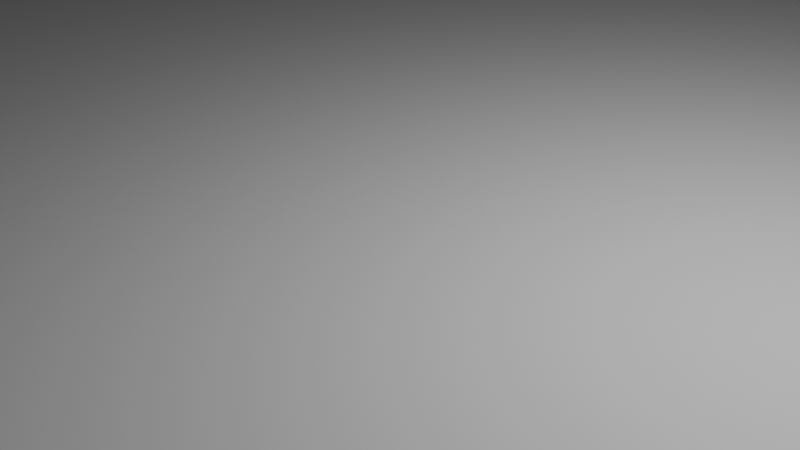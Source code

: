 # Source: harbor_ground1.blend  (saved by Blender 5.1.30; exported with 4.5.12 LTS)
import bpy
from mathutils import Matrix  # noqa: F401  (used for matrix-valued properties, if any)

bpy.ops.wm.read_factory_settings(use_empty=True)
scene = bpy.context.scene
scene.name = 'Scene'

# ---- collections
col_collection = bpy.data.collections.new('Collection'); scene.collection.children.link(col_collection)
col_ground = bpy.data.collections.new('Ground'); col_collection.children.link(col_ground)

# ---- world
world_world = bpy.data.worlds.new('World'); scene.world = world_world
world_world.use_nodes = True; world_world.node_tree.nodes.clear()
_N = world_world.node_tree.nodes; _L = world_world.node_tree.links
n0 = _N.new('ShaderNodeOutputWorld'); n0.name = 'World Output'; n0.location = (200, 100)
n1 = _N.new('ShaderNodeBackground'); n1.name = 'Background'; n1.location = (-200, 100)
n1.inputs[0].default_value = (0.05088, 0.05088, 0.05088, 1.0)
_L.new(n1.outputs[0], n0.inputs[0])
n0.is_active_output = True
world_world.color = (0.05088, 0.05088, 0.05088)
world_world.sun_shadow_jitter_overblur = 0.0

# ---- cameras
cam_camera = bpy.data.cameras.new('Camera')
cam_camera.clip_end = 100.0
cam_camera.ortho_scale = 7.314

# ---- lights
light_light = bpy.data.lights.new('Light', 'POINT')
light_light.energy = 1000.0
light_light.shadow_soft_size = 0.1

# ---- meshes
me_plane_001 = bpy.data.meshes.new('Plane.001')
me_plane_001.from_pydata([(-245.8, -23.33, 0.0), (-235.2, -23.28, 0.0), (-246.5, -0.3517, 0.0), (-234.9, -0.2994, 0.0), (-226.8, -23.83, 0.0), (-223.2, -1.108, 0.0), (-218.1, -25.76, 0.0), (-212.6, -3.446, 0.0), (-209.7, -28.14, 0.0), (-201.8, -6.535, 0.0), (-202.2, -31.75, 0.0), (-191.9, -11.2, 0.0), (-194.8, -35.24, 0.0), (-183.5, -15.25, 0.0), (-186.9, -39.79, 0.0), (-173.7, -20.92, 0.0), (-179.9, -45.79, 0.0), (-165.9, -27.58, 0.0), (-173.8, -50.86, 0.0), (-158.5, -33.66, 0.0), (-167.4, -56.01, 0.0), (-151.7, -39.25, 0.0), (-160.5, -62.67, 0.0), (-144.5, -46.16, 0.0), (-154.7, -68.0, 0.0), (-138.8, -51.39, 0.0), (-145.9, -76.1, 0.0), (-130.7, -58.89, 0.0), (-136.7, -83.1, 0.0), (-122.7, -64.88, 0.0), (-127.9, -89.52, 0.0), (-114.1, -71.11, 0.0), (-119.8, -95.41, 0.0), (-106.1, -76.98, 0.0), (-111.2, -101.6, 0.0), (-97.73, -82.98, 0.0), (-103.1, -106.9, 0.0), (-89.8, -88.24, 0.0), (-95.07, -112.4, 0.0), (-81.62, -93.75, 0.0), (-85.93, -118.7, 0.0), (-72.52, -100.1, 0.0), (-77.31, -125.1, 0.0), (-63.95, -106.4, 0.0), (-67.4, -132.6, 0.0), (-53.94, -114.0, 0.0), (-57.72, -140.1, 0.0), (-44.26, -121.5, 0.0), (-47.92, -147.5, 0.0), (-34.47, -128.9, 0.0), (-40.59, -153.2, 0.0), (-26.78, -134.9, 0.0), (-32.32, -159.4, 0.0), (-18.01, -141.4, 0.0), (-24.97, -166.4, 0.0), (-10.37, -148.7, 0.0), (-16.06, -172.9, 0.0), (-4.889, -152.7, 0.0), (-5.621, -176.7, 0.0), (2.284, -155.1, 0.0), (4.721, -180.6, 0.0), (12.08, -158.8, 0.0), (15.87, -183.3, 0.0), (22.06, -161.2, 0.0), (26.21, -186.0, 0.0), (31.97, -163.7, 0.0), (38.81, -188.0, 0.0), (43.45, -165.6, 0.0), (50.28, -188.8, 0.0), (55.26, -166.4, 0.0), (60.43, -191.0, 0.0), (66.37, -168.9, 0.0), (74.54, -194.2, 0.0), (80.56, -172.1, 0.0), (85.63, -196.9, 0.0), (91.6, -174.7, 0.0), (97.21, -199.4, 0.0), (103.3, -177.3, 0.0), (107.1, -202.0, 0.0), (113.8, -180.0, 0.0), (119.2, -205.9, 0.0), (126.4, -184.1, 0.0), (128.6, -209.3, 0.0), (136.1, -187.6, 0.0), (138.2, -213.1, 0.0), (147.2, -191.9, 0.0), (146.5, -219.2, 0.0), (157.5, -199.0, 0.0), (156.6, -224.6, 0.0), (166.6, -203.9, 0.0), (169.0, -229.8, 0.0), (178.7, -209.0, 0.0), (181.7, -236.0, 0.0), (192.5, -215.7, 0.0), (189.1, -241.2, 0.0), (199.1, -221.5, 0.0), (197.4, -246.7, 0.0), (201.0, -222.8, 0.0), (214.4, -241.5, 0.0), (203.0, -222.4, 0.0), (220.8, -236.3, 0.0), (204.5, -221.5, 0.0), (228.2, -223.6, 0.0), (204.8, -219.8, 0.0), (227.4, -214.1, 0.0), (204.4, -215.7, 0.0), (226.3, -203.6, 0.0), (203.4, -205.2, 0.0), (225.5, -195.5, 0.0), (202.5, -196.4, 0.0), (225.5, -185.2, 0.0), (202.5, -185.3, 0.0), (225.5, -178.4, 0.0), (202.9, -173.3, 0.0), (229.1, -168.8, 0.0), (207.2, -161.9, 0.0), (232.1, -160.7, 0.0), (210.4, -153.2, 0.0), (236.6, -151.5, 0.0), (215.1, -143.7, 0.0), (240.2, -143.4, 0.0), (218.6, -135.8, 0.0), (243.9, -134.9, 0.0), (222.1, -127.9, 0.0), (246.6, -126.4, 0.0), (224.4, -120.4, 0.0), (249.3, -115.3, 0.0), (227.1, -109.7, 0.0), (252.0, -104.9, 0.0), (229.9, -98.89, 0.0), (256.3, -91.39, 0.0), (234.5, -84.35, 0.0), (260.3, -82.98, 0.0), (239.8, -72.6, 0.0), (265.8, -75.08, 0.0), (245.0, -64.96, 0.0), (269.7, -64.35, 0.0), (247.2, -59.4, 0.0), (270.9, -55.12, 0.0), (248.1, -53.34, 0.0), (272.3, -45.87, 0.0), (249.3, -45.27, 0.0), (271.8, -37.29, 0.0), (248.8, -35.59, 0.0), (272.4, -34.88, 0.0), (252.6, -25.72, 0.0), (276.4, -30.15, 0.0), (257.4, -20.69, 0.0), (285.0, -29.71, 0.0), (260.7, -18.66, 0.0), (294.1, -25.58, 0.0), (264.5, -17.1, 0.0), (295.4, -17.42, 0.0), (266.0, -14.42, 0.0), (292.5, -11.04, 0.0), (265.7, -12.23, 0.0), (284.7, -1.959, 0.0), (264.0, -10.51, 0.0), (280.2, 4.31, 0.0), (261.1, -8.266, 0.0), (274.8, 10.95, 0.0), (255.3, -1.186, 0.0), (271.4, 16.0, 0.0), (249.6, 8.607, 0.0), (269.7, 20.75, 0.0), (247.6, 17.73, 0.0), (269.8, 30.51, 0.0), (247.7, 23.97, 0.0), (267.0, 39.07, 0.0), (246.4, 28.52, 0.0), (260.3, 48.09, 0.0), (243.7, 32.14, 0.0), (252.6, 54.83, 0.0), (237.1, 37.86, 0.0), (244.0, 61.68, 0.0), (231.4, 42.43, 0.0), (235.1, 66.69, 0.0), (223.8, 46.69, 0.0), (227.1, 70.3, 0.0), (215.9, 50.27, 0.0), (215.6, 76.57, 0.0), (203.9, 56.84, 0.0), (207.8, 81.11, 0.0), (196.2, 61.31, 0.0), (197.5, 86.44, 0.0), (186.4, 66.33, 0.0), (189.0, 90.2, 0.0), (178.1, 70.04, 0.0), (180.5, 94.34, 0.0), (169.4, 74.29, 0.0), (171.7, 98.76, 0.0), (161.7, 78.12, 0.0), (162.3, 103.3, 0.0), (152.3, 82.62, 0.0), (152.0, 108.4, 0.0), (141.8, 87.78, 0.0), (141.5, 113.8, 0.0), (131.2, 93.26, 0.0), (132.7, 118.2, 0.0), (122.0, 97.84, 0.0), (123.3, 122.6, 0.0), (110.8, 103.4, 0.0), (113.1, 128.1, 0.0), (98.03, 111.0, 0.0), (106.7, 132.4, 0.0), (87.79, 118.9, 0.0), (103.1, 139.4, 0.0), (83.29, 127.7, 0.0), (96.31, 149.6, 0.0), (76.51, 137.9, 0.0), (75.58, 190.1, 0.0), (54.32, 181.2, 0.0), (60.14, 169.9, 0.0), (65.49, 159.4, 0.0), (70.84, 148.9, 0.0), (91.13, 159.7, 0.0), (85.95, 169.8, 0.0), (80.76, 179.9, 0.0), (75.05, 191.9, 0.0), (52.44, 190.4, 0.0), (77.48, 193.7, 0.0), (53.08, 195.6, 0.0), (75.73, 203.7, 0.0), (53.64, 198.3, 0.0), (74.36, 206.7, 0.0), (53.38, 200.2, 0.0), (72.46, 210.1, 0.0), (52.64, 202.5, 0.0), (45.33, 264.1, 0.0), (25.79, 255.3, 0.0), (29.27, 248.3, 0.0), (32.71, 241.5, 0.0), (36.14, 234.6, 0.0), (39.58, 227.8, 0.0), (43.02, 220.9, 0.0), (46.46, 214.1, 0.0), (49.89, 207.2, 0.0), (69.07, 216.9, 0.0), (65.68, 223.6, 0.0), (62.29, 230.4, 0.0), (58.9, 237.1, 0.0), (55.51, 243.9, 0.0), (52.11, 250.6, 0.0), (48.72, 257.4, 0.0), (-255.5, -24.21, 0.0), (-259.2, -1.529, 0.0), (-269.2, -26.52, 0.0), (-275.8, -4.494, 0.0), (-279.8, -30.28, 0.0), (-288.8, -9.128, 0.0), (-291.1, -35.67, 0.0), (-301.9, -15.39, 0.0), (-299.9, -41.09, 0.0), (-312.2, -21.71, 0.0), (-310.1, -47.86, 0.0), (-322.8, -28.78, 0.0), (-318.7, -54.25, 0.0), (-332.0, -35.56, 0.0), (-327.5, -61.59, 0.0), (-340.7, -42.8, 0.0), (-337.1, -68.36, 0.0), (-350.6, -49.73, 0.0), (-345.5, -76.12, 0.0), (-361.2, -59.34, 0.0), (-356.8, -86.09, 0.0), (-372.3, -69.2, 0.0), (-367.5, -95.31, 0.0), (-383.3, -78.66, 0.0), (-375.7, -103.5, 0.0), (-391.7, -87.06, 0.0), (-383.1, -110.5, 0.0), (-398.8, -93.67, 0.0), (-390.7, -117.0, 0.0), (-406.6, -100.3, 0.0), (-399.2, -125.5, 0.0), (-415.5, -109.3, 0.0), (-406.7, -133.2, 0.0), (-426.3, -120.8, 0.0), (-411.2, -143.3, 0.0), (-433.5, -136.8, 0.0), (-411.2, -150.5, 0.0), (-434.2, -150.8, 0.0), (-409.1, -159.5, 0.0), (-431.1, -166.0, 0.0), (-406.0, -169.6, 0.0), (-427.9, -176.7, 0.0), (-403.8, -177.2, 0.0), (-425.5, -184.6, 0.0), (-400.4, -186.2, 0.0), (-422.0, -193.9, 0.0), (-397.6, -194.3, 0.0), (-419.3, -201.8, 0.0), (-393.7, -205.9, 0.0), (-415.4, -213.7, 0.0), (-391.0, -213.3, 0.0), (-410.7, -225.5, 0.0), (-386.0, -219.3, 0.0), (-400.6, -237.4, 0.0), (-376.5, -224.4, 0.0), (-382.4, -243.0, 0.0), (-363.7, -228.2, 0.0), (-368.0, -244.6, 0.0), (-350.2, -231.0, 0.0), (-354.5, -246.0, 0.0), (-337.9, -232.8, 0.0), (-340.1, -249.8, 0.0), (-327.1, -233.6, 0.0), (-327.8, -253.4, 0.0), (-315.9, -233.3, 0.0), (-315.2, -254.9, 0.0), (-304.8, -232.3, 0.0), (-303.6, -255.3, 0.0), (-292.7, -231.3, 0.0), (-291.3, -254.2, 0.0), (-277.8, -229.9, 0.0), (-276.2, -252.8, 0.0), (-262.0, -227.9, 0.0), (-258.0, -250.5, 0.0), (-248.6, -225.4, 0.0), (-244.6, -248.0, 0.0), (-233.4, -223.6, 0.0), (-229.7, -246.2, 0.0), (-216.8, -221.3, 0.0), (-213.5, -244.0, 0.0), (-201.7, -218.9, 0.0), (-198.5, -241.7, 0.0), (-189.3, -217.6, 0.0), (-187.2, -240.5, 0.0), (-174.3, -217.7, 0.0), (-174.8, -240.7, 0.0), (-160.8, -218.8, 0.0), (-162.3, -241.7, 0.0), (-146.7, -221.0, 0.0), (-151.4, -243.5, 0.0), (-135.2, -223.5, 0.0), (-140.8, -245.8, 0.0), (-119.7, -228.7, 0.0), (-128.9, -249.7, 0.0), (-108.3, -234.4, 0.0), (-118.9, -254.8, 0.0), (-97.31, -240.0, 0.0), (-107.9, -260.4, 0.0), (-86.21, -245.5, 0.0), (-96.24, -266.2, 0.0), (-75.9, -249.6, 0.0), (-86.0, -270.2, 0.0), (-64.4, -255.4, 0.0), (-75.25, -275.7, 0.0), (-55.52, -260.4, 0.0), (-71.54, -277.0, 0.0), (-44.82, -266.1, 0.0), (-70.33, -277.8, 0.0), (-39.64, -270.1, 0.0), (-69.09, -280.1, 0.0), (-41.79, -278.8, 0.0), (-69.2, -283.0, 0.0), (-47.17, -287.5, 0.0), (-71.06, -287.3, 0.0), (-52.05, -299.5, 0.0), (-73.78, -292.0, 0.0), (-54.55, -307.0, 0.0), (-76.66, -300.7, 0.0), (-56.05, -314.5, 0.0), (-78.83, -311.6, 0.0), (-57.31, -323.7, 0.0), (-80.0, -320.2, 0.0), (-61.27, -336.9, 0.0), (-83.43, -331.2, 0.0), (-65.39, -348.1, 0.0), (-86.32, -338.5, 0.0), (-72.16, -359.7, 0.0), (-92.17, -348.6, 0.0), (-79.47, -368.9, 0.0), (-98.87, -359.6, 0.0), (-84.61, -377.6, 0.0), (-103.2, -368.3, 0.0), (-92.76, -391.5, 0.0), (-104.4, -370.9, 0.0), (-100.3, -401.8, 0.0), (-107.2, -372.7, 0.0), (-108.9, -397.3, 0.0), (-108.7, -372.5, 0.0), (-118.8, -391.7, 0.0), (-111.1, -370.4, 0.0), (-128.3, -385.9, 0.0), (-118.2, -365.3, 0.0), (-288.8, -302.5, 0.0), (-284.2, -293.0, 0.0), (-288.8, -302.5, 0.0), (-276.5, -309.0, 0.0), (-264.1, -315.4, 0.0), (-251.8, -321.8, 0.0), (-239.4, -328.2, 0.0), (-227.1, -334.6, 0.0), (-214.7, -341.0, 0.0), (-202.4, -347.4, 0.0), (-190.1, -353.8, 0.0), (-177.7, -360.2, 0.0), (-165.4, -366.6, 0.0), (-153.0, -373.0, 0.0), (-143.2, -352.3, 0.0), (-155.5, -345.9, 0.0), (-167.8, -339.5, 0.0), (-180.1, -333.1, 0.0), (-192.4, -326.7, 0.0), (-204.7, -320.3, 0.0), (-217.0, -314.0, 0.0), (-229.3, -307.6, 0.0), (-241.6, -301.2, 0.0), (-253.9, -294.8, 0.0), (-266.2, -288.4, 0.0), (-278.4, -282.1, 0.0), (-300.1, -296.4, 0.0), (-289.6, -276.0, 0.0), (-312.4, -289.6, 0.0), (-301.9, -269.1, 0.0), (-325.7, -282.1, 0.0), (-315.3, -261.6, 0.0), (-337.7, -275.3, 0.0), (-330.3, -256.6, 0.0), (-349.7, -269.7, 0.0), (-344.9, -250.9, 0.0), (-363.9, -268.1, 0.0), (-361.9, -247.3, 0.0), (-380.6, -266.9, 0.0), (-379.0, -245.5, 0.0), (-396.1, -265.4, 0.0), (-394.5, -242.5, 0.0), (-412.3, -264.7, 0.0), (-410.1, -241.8, 0.0), (-422.9, -262.6, 0.0), (-415.2, -241.5, 0.0), (-434.3, -259.0, 0.0), (-418.7, -241.4, 0.0), (-440.1, -252.9, 0.0), (-420.6, -239.7, 0.0), (-443.9, -243.0, 0.0), (-421.8, -236.6, 0.0), (-478.1, -131.3, 0.0), (-455.8, -128.0, 0.0), (-474.3, -143.7, 0.0), (-470.5, -156.1, 0.0), (-466.7, -168.5, 0.0), (-462.9, -180.9, 0.0), (-459.1, -193.4, 0.0), (-455.3, -205.8, 0.0), (-451.5, -218.2, 0.0), (-447.7, -230.6, 0.0), (-425.5, -224.4, 0.0), (-429.4, -211.8, 0.0), (-433.2, -199.3, 0.0), (-437.1, -186.7, 0.0), (-440.9, -174.2, 0.0), (-444.8, -161.6, 0.0), (-448.6, -149.0, 0.0), (-452.5, -136.5, 0.0), (-479.9, -123.0, 0.0), (-456.5, -124.6, 0.0), (-479.3, -115.1, 0.0), (-456.4, -123.1, 0.0), (-470.3, -107.0, 0.0), (-454.1, -121.6, 0.0), (-461.5, -100.1, 0.0), (-447.3, -118.1, 0.0), (-309.3, 16.65, 0.0), (-294.5, -0.9682, 0.0), (-319.2, 8.716, 0.0), (-329.6, 1.088, 0.0), (-339.7, -6.693, 0.0), (-349.9, -14.47, 0.0), (-360.0, -22.25, 0.0), (-370.2, -30.03, 0.0), (-380.3, -37.82, 0.0), (-390.4, -45.6, 0.0), (-400.6, -53.38, 0.0), (-410.7, -61.16, 0.0), (-420.9, -68.94, 0.0), (-431.0, -76.72, 0.0), (-441.2, -84.5, 0.0), (-451.3, -92.28, 0.0), (-437.2, -110.4, 0.0), (-427.0, -102.6, 0.0), (-416.9, -94.84, 0.0), (-406.8, -87.06, 0.0), (-396.6, -79.27, 0.0), (-386.5, -71.49, 0.0), (-376.3, -63.71, 0.0), (-366.2, -55.93, 0.0), (-356.0, -48.15, 0.0), (-345.9, -40.37, 0.0), (-335.7, -32.59, 0.0), (-325.6, -24.81, 0.0), (-315.6, -17.11, 0.0), (-305.0, -9.402, 0.0), (-173.4, 158.0, 0.0), (-156.3, 142.7, 0.0), (-181.4, 149.6, 0.0), (-189.4, 141.3, 0.0), (-197.4, 133.0, 0.0), (-205.4, 124.7, 0.0), (-213.4, 116.4, 0.0), (-221.4, 108.1, 0.0), (-229.4, 99.77, 0.0), (-237.4, 91.46, 0.0), (-245.4, 83.15, 0.0), (-253.3, 74.84, 0.0), (-261.3, 66.52, 0.0), (-269.3, 58.21, 0.0), (-277.3, 49.9, 0.0), (-285.3, 41.59, 0.0), (-293.3, 33.27, 0.0), (-300.7, 24.79, 0.0), (-285.1, 7.976, 0.0), (-277.4, 16.73, 0.0), (-269.6, 24.91, 0.0), (-261.5, 33.29, 0.0), (-253.4, 41.67, 0.0), (-245.4, 50.05, 0.0), (-237.3, 58.44, 0.0), (-229.3, 66.82, 0.0), (-221.2, 75.2, 0.0), (-213.1, 83.58, 0.0), (-205.1, 91.96, 0.0), (-197.0, 100.3, 0.0), (-188.9, 108.7, 0.0), (-180.9, 117.1, 0.0), (-172.8, 125.5, 0.0), (-164.7, 133.9, 0.0), (-122.6, 221.5, 0.0), (-103.4, 208.9, 0.0), (-115.5, 232.3, 0.0), (-94.92, 222.3, 0.0), (-42.75, 358.5, 0.0), (-23.15, 346.5, 0.0), (-37.22, 366.5, 0.0), (-18.57, 353.1, 0.0), (-12.9, 394.5, 0.0), (-10.51, 377.5, 0.0), (-5.591, 400.8, 0.0), (-7.394, 384.1, 0.0), (5.309, 406.1, 0.0), (-4.245, 387.0, 0.0), (8.08, 395.7, 0.0), (-3.081, 385.6, 0.0), (10.36, 375.4, 0.0), (-3.29, 369.9, 0.0), (11.55, 367.7, 0.0), (-3.292, 359.0, 0.0), (13.39, 359.3, 0.0), (-4.686, 347.3, 0.0), (44.99, 298.6, 0.0), (21.25, 294.1, 0.0), (48.36, 292.5, 0.0), (21.92, 290.2, 0.0), (49.84, 284.2, 0.0), (19.33, 285.9, 0.0), (41.22, 278.6, 0.0), (18.06, 281.6, 0.0), (40.87, 276.8, 0.0), (18.51, 274.7, 0.0), (42.12, 274.2, 0.0), (20.21, 266.8, 0.0), (39.72, 308.7, 0.0), (34.45, 318.8, 0.0), (29.19, 329.0, 0.0), (23.92, 339.1, 0.0), (18.66, 349.2, 0.0), (-2.137, 339.5, 0.0), (3.129, 329.4, 0.0), (8.394, 319.2, 0.0), (13.66, 309.1, 0.0), (18.92, 299.0, 0.0), (-47.95, 349.5, 0.0), (-53.14, 340.5, 0.0), (-58.33, 331.5, 0.0), (-63.53, 322.5, 0.0), (-68.72, 313.4, 0.0), (-73.91, 304.4, 0.0), (-79.11, 295.4, 0.0), (-84.3, 286.4, 0.0), (-89.49, 277.4, 0.0), (-94.69, 268.4, 0.0), (-99.88, 259.3, 0.0), (-105.1, 250.3, 0.0), (-110.3, 241.3, 0.0), (-89.64, 231.4, 0.0), (-84.51, 240.3, 0.0), (-79.37, 249.2, 0.0), (-74.24, 258.1, 0.0), (-69.1, 267.0, 0.0), (-63.97, 275.8, 0.0), (-58.83, 284.7, 0.0), (-53.7, 293.6, 0.0), (-48.56, 302.5, 0.0), (-43.43, 311.4, 0.0), (-38.29, 320.3, 0.0), (-33.16, 329.2, 0.0), (-28.02, 338.1, 0.0), (-19.79, 385.6, 0.0), (-26.25, 379.0, 0.0), (-30.59, 374.0, 0.0), (-16.83, 359.5, 0.0), (-14.35, 364.9, 0.0), (-12.15, 371.0, 0.0), (9.599, 382.2, 0.0), (8.839, 388.9, 0.0), (-2.892, 382.6, 0.0), (-3.228, 378.3, 0.0), (-235.3, -12.66, 0.0), (-245.9, -12.71, 0.0), (-225.0, -13.37, 0.0), (-215.6, -15.43, 0.0), (-206.2, -18.14, 0.0), (-197.2, -22.36, 0.0), (-189.2, -26.18, 0.0), (-180.9, -31.04, 0.0), (-173.9, -37.05, 0.0), (-166.4, -43.21, 0.0), (-159.9, -48.5, 0.0), (-153.0, -55.16, 0.0), (-147.2, -60.49, 0.0), (-138.6, -68.4, 0.0), (-130.0, -74.82, 0.0), (-121.4, -81.1, 0.0), (-113.4, -86.99, 0.0), (-104.7, -93.16, 0.0), (-96.67, -98.51, 0.0), (-88.6, -103.9, 0.0), (-79.72, -110.1, 0.0), (-71.36, -116.3, 0.0), (-61.46, -123.8, 0.0), (-51.77, -131.3, 0.0), (-41.98, -138.7, 0.0), (-34.26, -144.7, 0.0), (-25.99, -150.9, 0.0), (-18.29, -158.2, 0.0), (-10.66, -163.7, 0.0), (-1.915, -166.7, 0.0), (8.428, -170.7, 0.0), (19.1, -173.2, 0.0), (29.44, -175.9, 0.0), (42.04, -177.9, 0.0), (53.51, -178.7, 0.0), (63.66, -180.9, 0.0), (77.77, -184.1, 0.0), (88.86, -186.8, 0.0), (100.4, -189.3, 0.0), (110.4, -191.8, 0.0), (122.4, -195.8, 0.0), (131.8, -199.2, 0.0), (141.4, -202.9, 0.0), (151.1, -209.6, 0.0), (161.3, -215.1, 0.0), (173.6, -220.3, 0.0), (186.3, -226.4, 0.0), (193.7, -231.6, 0.0), (201.3, -236.8, 0.0), (206.0, -235.0, 0.0), (212.5, -229.7, 0.0), (217.6, -224.0, 0.0), (216.8, -214.5, 0.0), (215.7, -203.9, 0.0), (214.9, -195.8, 0.0), (214.9, -185.5, 0.0), (215.2, -175.8, 0.0), (218.8, -166.2, 0.0), (221.8, -158.1, 0.0), (226.3, -148.9, 0.0), (229.9, -140.8, 0.0), (233.6, -132.3, 0.0), (236.3, -123.8, 0.0), (239.0, -112.7, 0.0), (241.8, -102.3, 0.0), (246.0, -88.78, 0.0), (250.6, -78.69, 0.0), (256.0, -70.79, 0.0), (259.3, -62.57, 0.0), (260.3, -55.1, 0.0), (261.7, -45.85, 0.0), (261.2, -37.27, 0.0), (262.4, -30.57, 0.0), (267.1, -25.72, 0.0), (275.0, -22.81, 0.0), (281.4, -19.71, 0.0), (282.0, -15.83, 0.0), (280.4, -10.14, 0.0), (274.2, -4.713, 0.6228), (270.9, -0.7599, 0.0), (265.4, 5.878, 0.0), (261.2, 13.23, 0.0), (258.6, 20.27, 0.0), (258.8, 26.37, 0.0), (257.6, 34.27, 0.0), (252.7, 40.61, 0.0), (245.1, 47.35, 0.0), (238.3, 52.72, 0.0), (229.4, 57.73, 0.0), (221.4, 61.34, 0.0), (209.9, 67.61, 0.0), (202.1, 72.15, 0.0), (191.8, 77.48, 0.0), (183.3, 81.24, 0.0), (174.8, 85.38, 0.0), (167.1, 89.22, 0.0), (157.7, 93.74, 0.0), (147.3, 98.82, 0.0), (136.8, 104.3, 0.0), (127.5, 108.9, 0.0), (116.7, 114.3, 0.0), (105.0, 121.2, 0.0), (97.53, 127.0, 0.0), (93.96, 134.0, 0.0), (87.19, 144.1, 0.0), (81.84, 154.6, 0.0), (65.8, 186.0, 0.0), (71.14, 175.5, 0.0), (76.49, 165.0, 0.0), (64.19, 191.1, 0.0), (66.26, 197.9, 0.0), (65.84, 200.2, 0.0), (65.39, 203.5, 0.0), (64.37, 205.9, 0.0), (60.94, 212.8, 0.0), (36.88, 260.7, 0.0), (40.31, 253.9, 0.0), (43.75, 247.0, 0.0), (47.19, 240.2, 0.0), (50.63, 233.3, 0.0), (54.06, 226.5, 0.0), (57.5, 219.6, 0.0), (-257.6, -13.79, 0.0), (-272.6, -16.48, 0.0), (-284.0, -20.55, 0.0), (-296.0, -26.27, 0.0), (-305.6, -32.12, 0.0), (-315.7, -38.89, 0.0), (-324.4, -45.29, 0.0), (-333.2, -52.62, 0.0), (-342.8, -59.39, 0.0), (-352.9, -68.55, 0.0), (-364.2, -78.51, 0.0), (-374.9, -87.73, 0.0), (-383.1, -95.96, 0.0), (-390.6, -102.9, 0.0), (-398.2, -109.4, 0.0), (-406.6, -117.9, 0.0), (-415.8, -127.7, 0.0), (-421.3, -139.8, 0.0), (-421.8, -149.8, 0.0), (-419.1, -163.0, 0.0), (-416.1, -173.2, 0.0), (-413.8, -180.7, 0.0), (-410.4, -189.7, 0.0), (-407.6, -197.8, 0.0), (-403.7, -209.5, 0.0), (-400.0, -219.0, 0.0), (-392.6, -227.7, 0.0), (-381.0, -234.1, 0.0), (-366.4, -238.4, 0.0), (-353.0, -241.3, 0.0), (-339.0, -243.4, 0.0), (-327.5, -244.2, 0.0), (-316.4, -243.9, 0.0), (-304.6, -243.0, 0.0), (-292.4, -241.9, 0.0), (-277.6, -240.5, 0.0), (-259.9, -238.3, 0.0), (-246.5, -235.8, 0.0), (-231.3, -234.0, 0.0), (-215.3, -231.8, 0.0), (-200.1, -229.5, 0.0), (-187.7, -228.1, 0.0), (-174.2, -228.3, 0.0), (-160.8, -229.4, 0.0), (-149.1, -231.3, 0.0), (-137.6, -233.8, 0.0), (-124.1, -238.3, 0.0), (-113.3, -243.8, 0.0), (-102.3, -249.4, 0.0), (-91.23, -254.9, 0.0), (-80.92, -258.9, 0.0), (-69.43, -264.8, 0.0), (-60.55, -269.1, 0.0), (-54.7, -272.4, 0.0), (-53.03, -274.3, 0.0), (-53.75, -277.2, 0.0), (-57.31, -284.3, 0.0), (-62.18, -296.3, 0.0), (-64.69, -303.8, 0.0), (-66.64, -313.6, 0.0), (-67.89, -322.9, 0.0), (-71.77, -335.3, 0.0), (-75.17, -343.9, 0.0), (-81.94, -355.6, 0.0), (-89.25, -364.8, 0.0), (-94.39, -373.4, 0.0), (-98.46, -382.7, 0.0), (-102.8, -387.9, 0.0), (-108.6, -386.8, 0.0), (-114.8, -381.9, 0.0), (-124.3, -376.0, 0.0), (-148.9, -363.2, 0.0), (-161.2, -356.9, 0.0), (-173.5, -350.5, 0.0), (-185.8, -344.1, 0.0), (-198.1, -337.7, 0.0), (-210.4, -331.3, 0.0), (-222.7, -324.9, 0.0), (-235.0, -318.5, 0.0), (-247.3, -312.1, 0.0), (-259.6, -305.7, 0.0), (-271.9, -299.4, 0.0), (-284.2, -293.0, 0.0), (-295.5, -286.9, 0.0), (-308.0, -279.9, 0.0), (-321.3, -272.4, 0.0), (-335.0, -265.1, 0.0), (-347.4, -259.4, 0.0), (-363.1, -257.5, 0.0), (-379.8, -256.3, 0.0), (-395.3, -254.9, 0.0), (-411.5, -254.1, 0.0), (-419.0, -252.7, 0.0), (-427.4, -251.0, 0.0), (-431.2, -247.0, 0.0), (-433.5, -240.6, 0.0), (-464.3, -140.1, 0.0), (-468.2, -127.5, 0.0), (-437.4, -228.0, 0.0), (-441.2, -215.5, 0.0), (-445.1, -202.9, 0.0), (-448.9, -190.3, 0.0), (-452.8, -177.8, 0.0), (-456.6, -165.2, 0.0), (-460.5, -152.6, 0.0), (-469.3, -122.4, 0.0), (-469.1, -117.9, 0.0), (-463.5, -113.8, 0.0), (-454.9, -108.4, 0.0), (-312.5, 0.4035, 0.0), (-302.7, 8.336, 0.0), (-444.7, -100.6, 0.0), (-434.6, -92.81, 0.0), (-424.4, -85.03, 0.0), (-414.3, -77.25, 0.0), (-404.1, -69.47, 0.0), (-394.0, -61.69, 0.0), (-383.8, -53.91, 0.0), (-373.7, -46.13, 0.0), (-363.5, -38.35, 0.0), (-353.4, -30.57, 0.0), (-343.3, -22.79, 0.0), (-333.1, -15.01, 0.0), (-323.0, -7.225, 0.0), (-173.6, 142.4, 0.0), (-165.6, 150.8, 0.0), (-294.1, 16.54, 0.0), (-286.5, 25.1, 0.0), (-278.5, 33.48, 0.0), (-270.4, 41.86, 0.0), (-262.4, 50.24, 0.0), (-254.3, 58.62, 0.0), (-246.2, 67.0, 0.0), (-238.2, 75.38, 0.0), (-230.1, 83.77, 0.0), (-222.0, 92.15, 0.0), (-214.0, 100.5, 0.0), (-205.9, 108.9, 0.0), (-197.8, 117.3, 0.0), (-189.8, 125.7, 0.0), (-181.7, 134.1, 0.0), (-113.5, 216.1, 0.0), (-105.5, 228.7, 0.0), (-38.72, 344.3, 0.0), (-33.59, 353.2, 0.0), (-28.42, 360.6, 0.0), (-15.8, 376.2, 0.0), (-12.35, 381.9, 0.0), (-7.133, 389.2, 0.0), (-1.333, 393.4, 0.0), (0.6815, 389.4, 0.0), (1.133, 379.7, 0.0), (1.591, 372.3, 0.0), (2.567, 363.2, 0.0), (4.988, 352.5, 0.0), (29.89, 304.7, 0.0), (33.07, 297.4, 0.0), (35.04, 291.8, 0.0), (34.74, 286.4, 0.0), (31.83, 281.7, 0.0), (30.94, 276.7, 0.0), (32.37, 270.1, 0.0), (8.825, 345.2, 0.0), (14.09, 335.1, 0.0), (19.36, 324.9, 0.0), (24.62, 314.8, 0.0), (-100.3, 237.6, 0.0), (-95.21, 246.5, 0.0), (-90.07, 255.3, 0.0), (-84.94, 264.2, 0.0), (-79.8, 273.1, 0.0), (-74.67, 282.0, 0.0), (-69.53, 290.9, 0.0), (-64.4, 299.8, 0.0), (-59.26, 308.7, 0.0), (-54.13, 317.6, 0.0), (-48.99, 326.5, 0.0), (-43.86, 335.4, 0.0), (-23.03, 367.1, 0.0), (-19.53, 371.3, 0.0), (1.139, 384.8, 0.0), (-132.8, 208.8, 0.0), (-142.9, 196.1, 0.0), (-153.1, 183.4, 0.0), (-163.3, 170.7, 0.0), (-155.2, 163.9, 0.0), (-144.7, 176.9, 0.0), (-134.3, 190.0, 0.0), (-123.9, 203.1, 0.0), (-145.7, 155.9, 0.0), (-135.1, 169.2, 0.0), (-124.6, 182.4, 0.0), (-114.0, 195.7, 0.0)], [], [(0, 1, 608, 609), (608, 1, 4, 610), (610, 4, 6, 611), (611, 6, 8, 612), (612, 8, 10, 613), (613, 10, 12, 614), (614, 12, 14, 615), (615, 14, 16, 616), (616, 16, 18, 617), (617, 18, 20, 618), (618, 20, 22, 619), (619, 22, 24, 620), (620, 24, 26, 621), (621, 26, 28, 622), (622, 28, 30, 623), (623, 30, 32, 624), (624, 32, 34, 625), (625, 34, 36, 626), (626, 36, 38, 627), (627, 38, 40, 628), (628, 40, 42, 629), (629, 42, 44, 630), (630, 44, 46, 631), (631, 46, 48, 632), (632, 48, 50, 633), (633, 50, 52, 634), (634, 52, 54, 635), (635, 54, 56, 636), (636, 56, 58, 637), (637, 58, 60, 638), (638, 60, 62, 639), (639, 62, 64, 640), (640, 64, 66, 641), (641, 66, 68, 642), (642, 68, 70, 643), (643, 70, 72, 644), (644, 72, 74, 645), (645, 74, 76, 646), (646, 76, 78, 647), (647, 78, 80, 648), (648, 80, 82, 649), (649, 82, 84, 650), (650, 84, 86, 651), (651, 86, 88, 652), (652, 88, 90, 653), (653, 90, 92, 654), (654, 92, 94, 655), (655, 94, 96, 656), (656, 96, 98, 657), (657, 98, 100, 658), (658, 100, 102, 659), (659, 102, 104, 660), (660, 104, 106, 661), (661, 106, 108, 662), (662, 108, 110, 663), (663, 110, 112, 664), (664, 112, 114, 665), (665, 114, 116, 666), (666, 116, 118, 667), (667, 118, 120, 668), (668, 120, 122, 669), (669, 122, 124, 670), (670, 124, 126, 671), (671, 126, 128, 672), (672, 128, 130, 673), (673, 130, 132, 674), (674, 132, 134, 675), (675, 134, 136, 676), (676, 136, 138, 677), (677, 138, 140, 678), (678, 140, 142, 679), (679, 142, 144, 680), (680, 144, 146, 681), (681, 146, 148, 682), (682, 148, 150, 683), (683, 150, 152, 684), (684, 152, 154, 685), (685, 154, 156, 686), (686, 156, 158, 687), (687, 158, 160, 688), (688, 160, 162, 689), (689, 162, 164, 690), (690, 164, 166, 691), (691, 166, 168, 692), (692, 168, 170, 693), (693, 170, 172, 694), (694, 172, 174, 695), (695, 174, 176, 696), (696, 176, 178, 697), (697, 178, 180, 698), (698, 180, 182, 699), (699, 182, 184, 700), (700, 184, 186, 701), (701, 186, 188, 702), (702, 188, 190, 703), (703, 190, 192, 704), (704, 192, 194, 705), (705, 194, 196, 706), (706, 196, 198, 707), (707, 198, 200, 708), (708, 200, 202, 709), (709, 202, 204, 710), (710, 204, 206, 711), (711, 206, 208, 712), (715, 217, 210, 714), (712, 208, 215, 713), (713, 215, 216, 716), (716, 216, 217, 715), (714, 210, 218, 717), (717, 218, 220, 718), (718, 220, 222, 719), (719, 222, 224, 720), (720, 224, 226, 721), (724, 243, 228, 723), (721, 226, 237, 722), (722, 237, 238, 729), (729, 238, 239, 728), (728, 239, 240, 727), (727, 240, 241, 726), (726, 241, 242, 725), (725, 242, 243, 724), (0, 609, 730, 244), (244, 730, 731, 246), (246, 731, 732, 248), (248, 732, 733, 250), (250, 733, 734, 252), (252, 734, 735, 254), (254, 735, 736, 256), (256, 736, 737, 258), (258, 737, 738, 260), (260, 738, 739, 262), (262, 739, 740, 264), (264, 740, 741, 266), (266, 741, 742, 268), (268, 742, 743, 270), (270, 743, 744, 272), (272, 744, 745, 274), (274, 745, 746, 276), (276, 746, 747, 278), (278, 747, 748, 280), (280, 748, 749, 282), (282, 749, 750, 284), (284, 750, 751, 286), (286, 751, 752, 288), (288, 752, 753, 290), (290, 753, 754, 292), (292, 754, 755, 294), (294, 755, 756, 296), (296, 756, 757, 298), (298, 757, 758, 300), (300, 758, 759, 302), (302, 759, 760, 304), (304, 760, 761, 306), (306, 761, 762, 308), (308, 762, 763, 310), (310, 763, 764, 312), (312, 764, 765, 314), (314, 765, 766, 316), (316, 766, 767, 318), (318, 767, 768, 320), (320, 768, 769, 322), (322, 769, 770, 324), (324, 770, 771, 326), (326, 771, 772, 328), (328, 772, 773, 330), (330, 773, 774, 332), (332, 774, 775, 334), (334, 775, 776, 336), (336, 776, 777, 338), (338, 777, 778, 340), (340, 778, 779, 342), (342, 779, 780, 344), (344, 780, 781, 346), (346, 781, 782, 348), (348, 782, 783, 350), (350, 783, 784, 352), (352, 784, 785, 354), (354, 785, 786, 356), (356, 786, 787, 358), (358, 787, 788, 360), (360, 788, 789, 362), (362, 789, 790, 364), (364, 790, 791, 366), (366, 791, 792, 368), (368, 792, 793, 370), (370, 793, 794, 372), (372, 794, 795, 374), (374, 795, 796, 376), (376, 796, 797, 378), (378, 797, 798, 380), (380, 798, 799, 382), (382, 799, 800, 384), (388, 812, 387, 386), (384, 800, 801, 399), (399, 801, 802, 398), (398, 802, 803, 397), (397, 803, 804, 396), (396, 804, 805, 395), (395, 805, 806, 394), (394, 806, 807, 393), (393, 807, 808, 392), (392, 808, 809, 391), (391, 809, 810, 390), (390, 810, 811, 389), (389, 811, 812, 388), (388, 812, 813, 412), (412, 813, 814, 414), (414, 814, 815, 416), (416, 815, 816, 418), (418, 816, 817, 420), (420, 817, 818, 422), (422, 818, 819, 424), (424, 819, 820, 426), (426, 820, 821, 428), (428, 821, 822, 430), (430, 822, 823, 432), (432, 823, 824, 434), (434, 824, 825, 436), (440, 826, 827, 438), (436, 825, 828, 447), (447, 828, 829, 446), (446, 829, 830, 445), (445, 830, 831, 444), (444, 831, 832, 443), (443, 832, 833, 442), (442, 833, 834, 441), (441, 834, 826, 440), (438, 827, 835, 456), (456, 835, 836, 458), (458, 836, 837, 460), (460, 837, 838, 462), (466, 839, 840, 464), (462, 838, 841, 479), (479, 841, 842, 478), (478, 842, 843, 477), (477, 843, 844, 476), (476, 844, 845, 475), (475, 845, 846, 474), (474, 846, 847, 473), (473, 847, 848, 472), (472, 848, 849, 471), (471, 849, 850, 470), (470, 850, 851, 469), (469, 851, 852, 468), (468, 852, 853, 467), (467, 853, 839, 466), (496, 854, 855, 494), (464, 840, 856, 511), (511, 856, 857, 510), (510, 857, 858, 509), (509, 858, 859, 508), (508, 859, 860, 507), (507, 860, 861, 506), (506, 861, 862, 505), (505, 862, 863, 504), (504, 863, 864, 503), (503, 864, 865, 502), (502, 865, 866, 501), (501, 866, 867, 500), (500, 867, 868, 499), (499, 868, 869, 498), (498, 869, 870, 497), (497, 870, 854, 496), (911, 918, 871, 528), (528, 871, 872, 530), (572, 873, 874, 532), (532, 874, 875, 534), (598, 876, 877, 536), (536, 877, 878, 538), (538, 878, 879, 540), (540, 879, 880, 542), (604, 881, 882, 544), (544, 882, 883, 546), (546, 883, 884, 548), (562, 885, 886, 550), (550, 886, 887, 552), (552, 887, 888, 554), (554, 888, 889, 556), (556, 889, 890, 558), (558, 890, 891, 560), (228, 560, 891, 723), (548, 884, 892, 566), (566, 892, 893, 565), (565, 893, 894, 564), (564, 894, 895, 563), (563, 895, 885, 562), (530, 872, 896, 584), (584, 896, 897, 583), (583, 897, 898, 582), (582, 898, 899, 581), (581, 899, 900, 580), (580, 900, 901, 579), (579, 901, 902, 578), (578, 902, 903, 577), (577, 903, 904, 576), (576, 904, 905, 575), (575, 905, 906, 574), (574, 906, 907, 573), (573, 907, 873, 572), (534, 875, 908, 600), (600, 908, 909, 599), (599, 909, 876, 598), (542, 880, 910, 605), (605, 910, 881, 604), (3, 2, 609, 608), (5, 3, 608, 610), (7, 5, 610, 611), (9, 7, 611, 612), (11, 9, 612, 613), (13, 11, 613, 614), (15, 13, 614, 615), (17, 15, 615, 616), (19, 17, 616, 617), (21, 19, 617, 618), (23, 21, 618, 619), (25, 23, 619, 620), (27, 25, 620, 621), (29, 27, 621, 622), (31, 29, 622, 623), (33, 31, 623, 624), (35, 33, 624, 625), (37, 35, 625, 626), (39, 37, 626, 627), (41, 39, 627, 628), (43, 41, 628, 629), (45, 43, 629, 630), (47, 45, 630, 631), (49, 47, 631, 632), (51, 49, 632, 633), (53, 51, 633, 634), (55, 53, 634, 635), (57, 55, 635, 636), (59, 57, 636, 637), (61, 59, 637, 638), (63, 61, 638, 639), (65, 63, 639, 640), (67, 65, 640, 641), (69, 67, 641, 642), (71, 69, 642, 643), (73, 71, 643, 644), (75, 73, 644, 645), (77, 75, 645, 646), (79, 77, 646, 647), (81, 79, 647, 648), (83, 81, 648, 649), (85, 83, 649, 650), (87, 85, 650, 651), (89, 87, 651, 652), (91, 89, 652, 653), (93, 91, 653, 654), (95, 93, 654, 655), (97, 95, 655, 656), (99, 97, 656, 657), (101, 99, 657, 658), (103, 101, 658, 659), (105, 103, 659, 660), (107, 105, 660, 661), (109, 107, 661, 662), (111, 109, 662, 663), (113, 111, 663, 664), (115, 113, 664, 665), (117, 115, 665, 666), (119, 117, 666, 667), (121, 119, 667, 668), (123, 121, 668, 669), (125, 123, 669, 670), (127, 125, 670, 671), (129, 127, 671, 672), (131, 129, 672, 673), (133, 131, 673, 674), (135, 133, 674, 675), (137, 135, 675, 676), (139, 137, 676, 677), (141, 139, 677, 678), (143, 141, 678, 679), (145, 143, 679, 680), (147, 145, 680, 681), (149, 147, 681, 682), (151, 149, 682, 683), (153, 151, 683, 684), (155, 153, 684, 685), (157, 155, 685, 686), (159, 157, 686, 687), (161, 159, 687, 688), (163, 161, 688, 689), (165, 163, 689, 690), (167, 165, 690, 691), (169, 167, 691, 692), (171, 169, 692, 693), (173, 171, 693, 694), (175, 173, 694, 695), (177, 175, 695, 696), (179, 177, 696, 697), (181, 179, 697, 698), (183, 181, 698, 699), (185, 183, 699, 700), (187, 185, 700, 701), (189, 187, 701, 702), (191, 189, 702, 703), (193, 191, 703, 704), (195, 193, 704, 705), (197, 195, 705, 706), (199, 197, 706, 707), (201, 199, 707, 708), (203, 201, 708, 709), (205, 203, 709, 710), (207, 205, 710, 711), (209, 207, 711, 712), (214, 209, 712, 713), (211, 212, 715, 714), (212, 213, 716, 715), (213, 214, 713, 716), (219, 211, 714, 717), (221, 219, 717, 718), (223, 221, 718, 719), (225, 223, 719, 720), (227, 225, 720, 721), (236, 227, 721, 722), (229, 230, 724, 723), (230, 231, 725, 724), (231, 232, 726, 725), (232, 233, 727, 726), (233, 234, 728, 727), (234, 235, 729, 728), (235, 236, 722, 729), (2, 245, 730, 609), (245, 247, 731, 730), (247, 249, 732, 731), (249, 251, 733, 732), (251, 253, 734, 733), (253, 255, 735, 734), (255, 257, 736, 735), (257, 259, 737, 736), (259, 261, 738, 737), (261, 263, 739, 738), (263, 265, 740, 739), (265, 267, 741, 740), (267, 269, 742, 741), (269, 271, 743, 742), (271, 273, 744, 743), (273, 275, 745, 744), (275, 277, 746, 745), (277, 279, 747, 746), (279, 281, 748, 747), (281, 283, 749, 748), (283, 285, 750, 749), (285, 287, 751, 750), (287, 289, 752, 751), (289, 291, 753, 752), (291, 293, 754, 753), (293, 295, 755, 754), (295, 297, 756, 755), (297, 299, 757, 756), (299, 301, 758, 757), (301, 303, 759, 758), (303, 305, 760, 759), (305, 307, 761, 760), (307, 309, 762, 761), (309, 311, 763, 762), (311, 313, 764, 763), (313, 315, 765, 764), (315, 317, 766, 765), (317, 319, 767, 766), (319, 321, 768, 767), (321, 323, 769, 768), (323, 325, 770, 769), (325, 327, 771, 770), (327, 329, 772, 771), (329, 331, 773, 772), (331, 333, 774, 773), (333, 335, 775, 774), (335, 337, 776, 775), (337, 339, 777, 776), (339, 341, 778, 777), (341, 343, 779, 778), (343, 345, 780, 779), (345, 347, 781, 780), (347, 349, 782, 781), (349, 351, 783, 782), (351, 353, 784, 783), (353, 355, 785, 784), (355, 357, 786, 785), (357, 359, 787, 786), (359, 361, 788, 787), (361, 363, 789, 788), (363, 365, 790, 789), (365, 367, 791, 790), (367, 369, 792, 791), (369, 371, 793, 792), (371, 373, 794, 793), (373, 375, 795, 794), (375, 377, 796, 795), (377, 379, 797, 796), (379, 381, 798, 797), (381, 383, 799, 798), (383, 385, 800, 799), (385, 400, 801, 800), (400, 401, 802, 801), (401, 402, 803, 802), (402, 403, 804, 803), (403, 404, 805, 804), (404, 405, 806, 805), (405, 406, 807, 806), (406, 407, 808, 807), (407, 408, 809, 808), (408, 409, 810, 809), (409, 410, 811, 810), (410, 411, 812, 811), (411, 413, 813, 812), (413, 415, 814, 813), (415, 417, 815, 814), (417, 419, 816, 815), (419, 421, 817, 816), (421, 423, 818, 817), (423, 425, 819, 818), (425, 427, 820, 819), (427, 429, 821, 820), (429, 431, 822, 821), (431, 433, 823, 822), (433, 435, 824, 823), (435, 437, 825, 824), (455, 439, 827, 826), (437, 448, 828, 825), (448, 449, 829, 828), (449, 450, 830, 829), (450, 451, 831, 830), (451, 452, 832, 831), (452, 453, 833, 832), (453, 454, 834, 833), (454, 455, 826, 834), (439, 457, 835, 827), (457, 459, 836, 835), (459, 461, 837, 836), (461, 463, 838, 837), (493, 465, 840, 839), (463, 480, 841, 838), (480, 481, 842, 841), (481, 482, 843, 842), (482, 483, 844, 843), (483, 484, 845, 844), (484, 485, 846, 845), (485, 486, 847, 846), (486, 487, 848, 847), (487, 488, 849, 848), (488, 489, 850, 849), (489, 490, 851, 850), (490, 491, 852, 851), (491, 492, 853, 852), (492, 493, 839, 853), (527, 495, 855, 854), (465, 512, 856, 840), (512, 513, 857, 856), (513, 514, 858, 857), (514, 515, 859, 858), (515, 516, 860, 859), (516, 517, 861, 860), (517, 518, 862, 861), (518, 519, 863, 862), (519, 520, 864, 863), (520, 521, 865, 864), (521, 522, 866, 865), (522, 523, 867, 866), (523, 524, 868, 867), (524, 525, 869, 868), (525, 526, 870, 869), (526, 527, 854, 870), (922, 529, 871, 918), (529, 531, 872, 871), (597, 533, 874, 873), (533, 535, 875, 874), (603, 537, 877, 876), (537, 539, 878, 877), (539, 541, 879, 878), (541, 543, 880, 879), (607, 545, 882, 881), (545, 547, 883, 882), (547, 549, 884, 883), (571, 551, 886, 885), (551, 553, 887, 886), (553, 555, 888, 887), (555, 557, 889, 888), (557, 559, 890, 889), (559, 561, 891, 890), (561, 229, 723, 891), (549, 567, 892, 884), (567, 568, 893, 892), (568, 569, 894, 893), (569, 570, 895, 894), (570, 571, 885, 895), (531, 585, 896, 872), (585, 586, 897, 896), (586, 587, 898, 897), (587, 588, 899, 898), (588, 589, 900, 899), (589, 590, 901, 900), (590, 591, 902, 901), (591, 592, 903, 902), (592, 593, 904, 903), (593, 594, 905, 904), (594, 595, 906, 905), (595, 596, 907, 906), (596, 597, 873, 907), (535, 601, 908, 875), (601, 602, 909, 908), (602, 603, 876, 909), (543, 606, 910, 880), (606, 607, 881, 910), (3, 5, 7, 9, 11, 13, 15, 17, 19, 21, 23, 25, 27, 29, 31, 33, 35, 37, 39, 41, 43, 45, 47, 49, 51, 53, 55, 57, 59, 61, 63, 65, 67, 69, 71, 73, 75, 77, 79, 81, 83, 85, 87, 89, 91, 93, 95, 97, 99, 101, 103, 105, 107, 109, 111, 113, 115, 117, 119, 121, 123, 125, 127, 129, 131, 133, 135, 137, 139, 141, 143, 145, 147, 149, 151, 153, 155, 157, 159, 161, 163, 165, 167, 169, 171, 173, 175, 177, 179, 181, 183, 185, 187, 189, 191, 193, 195, 197, 199, 201, 203, 205, 207, 209, 214, 213, 212, 211, 219, 221, 223, 225, 227, 236, 235, 234, 233, 232, 231, 230, 229, 561, 559, 557, 555, 553, 551, 571, 570, 569, 568, 567, 549, 547, 545, 607, 606, 543, 541, 539, 537, 603, 602, 601, 535, 533, 597, 596, 595, 594, 593, 592, 591, 590, 589, 588, 587, 586, 585, 531, 529, 922, 921, 920, 919, 495, 527, 526, 525, 524, 523, 522, 521, 520, 519, 518, 517, 516, 515, 514, 513, 512, 465, 493, 492, 491, 490, 489, 488, 487, 486, 485, 484, 483, 482, 481, 480, 463, 461, 459, 457, 439, 455, 454, 453, 452, 451, 450, 449, 448, 437, 435, 433, 431, 429, 427, 425, 423, 421, 419, 417, 415, 413, 411, 410, 409, 408, 407, 406, 405, 404, 403, 402, 401, 400, 385, 383, 381, 379, 377, 375, 373, 371, 369, 367, 365, 363, 361, 359, 357, 355, 353, 351, 349, 347, 345, 343, 341, 339, 337, 335, 333, 331, 329, 327, 325, 323, 321, 319, 317, 315, 313, 311, 309, 307, 305, 303, 301, 299, 297, 295, 293, 291, 289, 287, 285, 283, 281, 279, 277, 275, 273, 271, 269, 267, 265, 263, 261, 259, 257, 255, 253, 251, 249, 247, 245, 2), (495, 919, 915, 855), (919, 920, 916, 915), (920, 921, 917, 916), (921, 922, 918, 917), (494, 855, 915, 914), (914, 915, 916, 913), (913, 916, 917, 912), (912, 917, 918, 911)])
_uv = me_plane_001.uv_layers.new(name='UVMap')
_uv.uv.foreach_set('vector', [0.0, 0.0, 1.0, 0.0, 1.0, 1.0, 0.0, 1.0, 1.0, 1.0, 1.0, 0.0, 1.0, 0.0, 1.0, 1.0, 1.0, 1.0, 1.0, 0.0, 1.0, 0.0, 1.0, 1.0, 1.0, 1.0, 1.0, 0.0, 1.0, 0.0, 1.0, 1.0, 1.0, 1.0, 1.0, 0.0, 1.0, 0.0, 1.0, 1.0, 1.0, 1.0, 1.0, 0.0, 1.0, 0.0, 1.0, 1.0, 1.0, 1.0, 1.0, 0.0, 1.0, 0.0, 1.0, 1.0, 1.0, 1.0, 1.0, 0.0, 1.0, 0.0, 1.0, 1.0, 1.0, 1.0, 1.0, 0.0, 1.0, 0.0, 1.0, 1.0, 1.0, 1.0, 1.0, 0.0, 1.0, 0.0, 1.0, 1.0, 1.0, 1.0, 1.0, 0.0, 1.0, 0.0, 1.0, 1.0, 1.0, 1.0, 1.0, 0.0, 1.0, 0.0, 1.0, 1.0, 1.0, 1.0, 1.0, 0.0, 1.0, 0.0, 1.0, 1.0, 1.0, 1.0, 1.0, 0.0, 1.0, 0.0, 1.0, 1.0, 1.0, 1.0, 1.0, 0.0, 1.0, 0.0, 1.0, 1.0, 1.0, 1.0, 1.0, 0.0, 1.0, 0.0, 1.0, 1.0, 1.0, 1.0, 1.0, 0.0, 1.0, 0.0, 1.0, 1.0, 1.0, 1.0, 1.0, 0.0, 1.0, 0.0, 1.0, 1.0, 1.0, 1.0, 1.0, 0.0, 1.0, 0.0, 1.0, 1.0, 1.0, 1.0, 1.0, 0.0, 1.0, 0.0, 1.0, 1.0, 1.0, 1.0, 1.0, 0.0, 1.0, 0.0, 1.0, 1.0, 1.0, 1.0, 1.0, 0.0, 1.0, 0.0, 1.0, 1.0, 1.0, 1.0, 1.0, 0.0, 1.0, 0.0, 1.0, 1.0, 1.0, 1.0, 1.0, 0.0, 1.0, 0.0, 1.0, 1.0, 1.0, 1.0, 1.0, 0.0, 1.0, 0.0, 1.0, 1.0, 1.0, 1.0, 1.0, 0.0, 1.0, 0.0, 1.0, 1.0, 1.0, 1.0, 1.0, 0.0, 1.0, 0.0, 1.0, 1.0, 1.0, 1.0, 1.0, 0.0, 1.0, 0.0, 1.0, 1.0, 1.0, 1.0, 1.0, 0.0, 1.0, 0.0, 1.0, 1.0, 1.0, 1.0, 1.0, 0.0, 1.0, 0.0, 1.0, 1.0, 1.0, 1.0, 1.0, 0.0, 1.0, 0.0, 1.0, 1.0, 1.0, 1.0, 1.0, 0.0, 1.0, 0.0, 1.0, 1.0, 1.0, 1.0, 1.0, 0.0, 1.0, 0.0, 1.0, 1.0, 1.0, 1.0, 1.0, 0.0, 1.0, 0.0, 1.0, 1.0, 1.0, 1.0, 1.0, 0.0, 1.0, 0.0, 1.0, 1.0, 1.0, 1.0, 1.0, 0.0, 1.0, 0.0, 1.0, 1.0, 1.0, 1.0, 1.0, 0.0, 1.0, 0.0, 1.0, 1.0, 1.0, 1.0, 1.0, 0.0, 1.0, 0.0, 1.0, 1.0, 1.0, 1.0, 1.0, 0.0, 1.0, 0.0, 1.0, 1.0, 1.0, 1.0, 1.0, 0.0, 1.0, 0.0, 1.0, 1.0, 1.0, 1.0, 1.0, 0.0, 1.0, 0.0, 1.0, 1.0, 1.0, 1.0, 1.0, 0.0, 1.0, 0.0, 1.0, 1.0, 1.0, 1.0, 1.0, 0.0, 1.0, 0.0, 1.0, 1.0, 1.0, 1.0, 1.0, 0.0, 1.0, 0.0, 1.0, 1.0, 1.0, 1.0, 1.0, 0.0, 1.0, 0.0, 1.0, 1.0, 1.0, 1.0, 1.0, 0.0, 1.0, 0.0, 1.0, 1.0, 1.0, 1.0, 1.0, 0.0, 1.0, 0.0, 1.0, 1.0, 1.0, 1.0, 1.0, 0.0, 1.0, 0.0, 1.0, 1.0, 1.0, 1.0, 1.0, 0.0, 1.0, 0.0, 1.0, 1.0, 1.0, 1.0, 1.0, 0.0, 1.0, 0.0, 1.0, 1.0, 1.0, 1.0, 1.0, 0.0, 1.0, 0.0, 1.0, 1.0, 1.0, 1.0, 1.0, 0.0, 1.0, 0.0, 1.0, 1.0, 1.0, 1.0, 1.0, 0.0, 1.0, 0.0, 1.0, 1.0, 1.0, 1.0, 1.0, 0.0, 1.0, 0.0, 1.0, 1.0, 1.0, 1.0, 1.0, 0.0, 1.0, 0.0, 1.0, 1.0, 1.0, 1.0, 1.0, 0.0, 1.0, 0.0, 1.0, 1.0, 1.0, 1.0, 1.0, 0.0, 1.0, 0.0, 1.0, 1.0, 1.0, 1.0, 1.0, 0.0, 1.0, 0.0, 1.0, 1.0, 1.0, 1.0, 1.0, 0.0, 1.0, 0.0, 1.0, 1.0, 1.0, 1.0, 1.0, 0.0, 1.0, 0.0, 1.0, 1.0, 1.0, 1.0, 1.0, 0.0, 1.0, 0.0, 1.0, 1.0, 1.0, 1.0, 1.0, 0.0, 1.0, 0.0, 1.0, 1.0, 1.0, 1.0, 1.0, 0.0, 1.0, 0.0, 1.0, 1.0, 1.0, 1.0, 1.0, 0.0, 1.0, 0.0, 1.0, 1.0, 1.0, 1.0, 1.0, 0.0, 1.0, 0.0, 1.0, 1.0, 1.0, 1.0, 1.0, 0.0, 1.0, 0.0, 1.0, 1.0, 1.0, 1.0, 1.0, 0.0, 1.0, 0.0, 1.0, 1.0, 1.0, 1.0, 1.0, 0.0, 1.0, 0.0, 1.0, 1.0, 1.0, 1.0, 1.0, 0.0, 1.0, 0.0, 1.0, 1.0, 1.0, 1.0, 1.0, 0.0, 1.0, 0.0, 1.0, 1.0, 1.0, 1.0, 1.0, 0.0, 1.0, 0.0, 1.0, 1.0, 1.0, 1.0, 1.0, 0.0, 1.0, 0.0, 1.0, 1.0, 1.0, 1.0, 1.0, 0.0, 1.0, 0.0, 1.0, 1.0, 1.0, 1.0, 1.0, 0.0, 1.0, 0.0, 1.0, 1.0, 1.0, 1.0, 1.0, 0.0, 1.0, 0.0, 1.0, 1.0, 1.0, 1.0, 1.0, 0.0, 1.0, 0.0, 1.0, 1.0, 1.0, 1.0, 1.0, 0.0, 1.0, 0.0, 1.0, 1.0, 1.0, 1.0, 1.0, 0.0, 1.0, 0.0, 1.0, 1.0, 1.0, 1.0, 1.0, 0.0, 1.0, 0.0, 1.0, 1.0, 1.0, 1.0, 1.0, 0.0, 1.0, 0.0, 1.0, 1.0, 1.0, 1.0, 1.0, 0.0, 1.0, 0.0, 1.0, 1.0, 1.0, 1.0, 1.0, 0.0, 1.0, 0.0, 1.0, 1.0, 1.0, 1.0, 1.0, 0.0, 1.0, 0.0, 1.0, 1.0, 1.0, 1.0, 1.0, 0.0, 1.0, 0.0, 1.0, 1.0, 1.0, 1.0, 1.0, 0.0, 1.0, 0.0, 1.0, 1.0, 1.0, 1.0, 1.0, 0.0, 1.0, 0.0, 1.0, 1.0, 1.0, 1.0, 1.0, 0.0, 1.0, 0.0, 1.0, 1.0, 1.0, 1.0, 1.0, 0.0, 1.0, 0.0, 1.0, 1.0, 1.0, 1.0, 1.0, 0.0, 1.0, 0.0, 1.0, 1.0, 1.0, 1.0, 1.0, 0.0, 1.0, 0.0, 1.0, 1.0, 1.0, 1.0, 1.0, 0.0, 1.0, 0.0, 1.0, 1.0, 1.0, 1.0, 1.0, 0.0, 1.0, 0.0, 1.0, 1.0, 1.0, 1.0, 1.0, 0.0, 1.0, 0.0, 1.0, 1.0, 1.0, 1.0, 1.0, 0.0, 1.0, 0.0, 1.0, 1.0, 1.0, 1.0, 1.0, 0.0, 1.0, 0.0, 1.0, 1.0, 1.0, 1.0, 1.0, 0.0, 1.0, 0.0, 1.0, 1.0, 1.0, 1.0, 1.0, 0.0, 1.0, 0.0, 1.0, 1.0, 1.0, 1.0, 1.0, 0.0, 1.0, 0.0, 1.0, 1.0, 1.0, 1.0, 1.0, 0.0, 1.0, 0.0, 1.0, 1.0, 1.0, 1.0, 1.0, 0.0, 1.0, 0.0, 1.0, 1.0, 1.0, 1.0, 1.0, 0.0, 1.0, 0.0, 1.0, 1.0, 1.0, 1.0, 1.0, 0.0, 1.0, 0.0, 1.0, 1.0, 1.0, 1.0, 1.0, 0.0, 1.0, 0.0, 1.0, 1.0, 1.0, 1.0, 1.0, 0.0, 1.0, 0.0, 1.0, 1.0, 1.0, 1.0, 1.0, 0.0, 1.0, 0.0, 1.0, 1.0, 1.0, 1.0, 1.0, 0.0, 1.0, 0.0, 1.0, 1.0, 1.0, 1.0, 1.0, 0.0, 1.0, 0.0, 1.0, 1.0, 1.0, 1.0, 1.0, 0.0, 1.0, 0.0, 1.0, 1.0, 1.0, 1.0, 1.0, 0.0, 1.0, 0.0, 1.0, 1.0, 1.0, 1.0, 1.0, 0.0, 1.0, 0.0, 1.0, 1.0, 1.0, 1.0, 1.0, 0.0, 1.0, 0.0, 1.0, 1.0, 1.0, 1.0, 1.0, 0.0, 1.0, 0.0, 1.0, 1.0, 1.0, 1.0, 1.0, 0.0, 1.0, 0.0, 1.0, 1.0, 1.0, 1.0, 1.0, 0.0, 1.0, 0.0, 1.0, 1.0, 1.0, 1.0, 1.0, 0.0, 1.0, 0.0, 1.0, 1.0, 1.0, 1.0, 1.0, 0.0, 1.0, 0.0, 1.0, 1.0, 1.0, 1.0, 1.0, 0.0, 1.0, 0.0, 1.0, 1.0, 1.0, 1.0, 1.0, 0.0, 1.0, 0.0, 1.0, 1.0, 1.0, 1.0, 1.0, 0.0, 1.0, 0.0, 1.0, 1.0, 1.0, 1.0, 1.0, 0.0, 1.0, 0.0, 1.0, 1.0, 1.0, 1.0, 1.0, 0.0, 1.0, 0.0, 1.0, 1.0, 0.0, 0.0, 0.0, 1.0, 0.0, 1.0, 0.0, 0.0, 0.0, 0.0, 0.0, 1.0, 0.0, 1.0, 0.0, 0.0, 0.0, 0.0, 0.0, 1.0, 0.0, 1.0, 0.0, 0.0, 0.0, 0.0, 0.0, 1.0, 0.0, 1.0, 0.0, 0.0, 0.0, 0.0, 0.0, 1.0, 0.0, 1.0, 0.0, 0.0, 0.0, 0.0, 0.0, 1.0, 0.0, 1.0, 0.0, 0.0, 0.0, 0.0, 0.0, 1.0, 0.0, 1.0, 0.0, 0.0, 0.0, 0.0, 0.0, 1.0, 0.0, 1.0, 0.0, 0.0, 0.0, 0.0, 0.0, 1.0, 0.0, 1.0, 0.0, 0.0, 0.0, 0.0, 0.0, 1.0, 0.0, 1.0, 0.0, 0.0, 0.0, 0.0, 0.0, 1.0, 0.0, 1.0, 0.0, 0.0, 0.0, 0.0, 0.0, 1.0, 0.0, 1.0, 0.0, 0.0, 0.0, 0.0, 0.0, 1.0, 0.0, 1.0, 0.0, 0.0, 0.0, 0.0, 0.0, 1.0, 0.0, 1.0, 0.0, 0.0, 0.0, 0.0, 0.0, 1.0, 0.0, 1.0, 0.0, 0.0, 0.0, 0.0, 0.0, 1.0, 0.0, 1.0, 0.0, 0.0, 0.0, 0.0, 0.0, 1.0, 0.0, 1.0, 0.0, 0.0, 0.0, 0.0, 0.0, 1.0, 0.0, 1.0, 0.0, 0.0, 0.0, 0.0, 0.0, 1.0, 0.0, 1.0, 0.0, 0.0, 0.0, 0.0, 0.0, 1.0, 0.0, 1.0, 0.0, 0.0, 0.0, 0.0, 0.0, 1.0, 0.0, 1.0, 0.0, 0.0, 0.0, 0.0, 0.0, 1.0, 0.0, 1.0, 0.0, 0.0, 0.0, 0.0, 0.0, 1.0, 0.0, 1.0, 0.0, 0.0, 0.0, 0.0, 0.0, 1.0, 0.0, 1.0, 0.0, 0.0, 0.0, 0.0, 0.0, 1.0, 0.0, 1.0, 0.0, 0.0, 0.0, 0.0, 0.0, 1.0, 0.0, 1.0, 0.0, 0.0, 0.0, 0.0, 0.0, 1.0, 0.0, 1.0, 0.0, 0.0, 0.0, 0.0, 0.0, 1.0, 0.0, 1.0, 0.0, 0.0, 0.0, 0.0, 0.0, 1.0, 0.0, 1.0, 0.0, 0.0, 0.0, 0.0, 0.0, 1.0, 0.0, 1.0, 0.0, 0.0, 0.0, 0.0, 0.0, 1.0, 0.0, 1.0, 0.0, 0.0, 0.0, 0.0, 0.0, 1.0, 0.0, 1.0, 0.0, 0.0, 0.0, 0.0, 0.0, 1.0, 0.0, 1.0, 0.0, 0.0, 0.0, 0.0, 0.0, 1.0, 0.0, 1.0, 0.0, 0.0, 0.0, 0.0, 0.0, 1.0, 0.0, 1.0, 0.0, 0.0, 0.0, 0.0, 0.0, 1.0, 0.0, 1.0, 0.0, 0.0, 0.0, 0.0, 0.0, 1.0, 0.0, 1.0, 0.0, 0.0, 0.0, 0.0, 0.0, 1.0, 0.0, 1.0, 0.0, 0.0, 0.0, 0.0, 0.0, 1.0, 0.0, 1.0, 0.0, 0.0, 0.0, 0.0, 0.0, 1.0, 0.0, 1.0, 0.0, 0.0, 0.0, 0.0, 0.0, 1.0, 0.0, 1.0, 0.0, 0.0, 0.0, 0.0, 0.0, 1.0, 0.0, 1.0, 0.0, 0.0, 0.0, 0.0, 0.0, 1.0, 0.0, 1.0, 0.0, 0.0, 0.0, 0.0, 0.0, 1.0, 0.0, 1.0, 0.0, 0.0, 0.0, 0.0, 0.0, 1.0, 0.0, 1.0, 0.0, 0.0, 0.0, 0.0, 0.0, 1.0, 0.0, 1.0, 0.0, 0.0, 0.0, 0.0, 0.0, 1.0, 0.0, 1.0, 0.0, 0.0, 0.0, 0.0, 0.0, 1.0, 0.0, 1.0, 0.0, 0.0, 0.0, 0.0, 0.0, 1.0, 0.0, 1.0, 0.0, 0.0, 0.0, 0.0, 0.0, 1.0, 0.0, 1.0, 0.0, 0.0, 0.0, 0.0, 0.0, 1.0, 0.0, 1.0, 0.0, 0.0, 0.0, 0.0, 0.0, 1.0, 0.0, 1.0, 0.0, 0.0, 0.0, 0.0, 0.0, 1.0, 0.0, 1.0, 0.0, 0.0, 0.0, 0.0, 0.0, 1.0, 0.0, 1.0, 0.0, 0.0, 0.0, 0.0, 0.0, 1.0, 0.0, 1.0, 0.0, 0.0, 0.0, 0.0, 0.0, 1.0, 0.0, 1.0, 0.0, 0.0, 0.0, 0.0, 0.0, 1.0, 0.0, 1.0, 0.0, 0.0, 0.0, 0.0, 0.0, 1.0, 0.0, 1.0, 0.0, 0.0, 0.0, 0.0, 0.0, 1.0, 0.0, 1.0, 0.0, 0.0, 0.0, 0.0, 0.0, 1.0, 0.0, 1.0, 0.0, 0.0, 0.0, 0.0, 0.0, 1.0, 0.0, 1.0, 0.0, 0.0, 0.0, 0.0, 0.0, 1.0, 0.0, 1.0, 0.0, 0.0, 0.0, 0.0, 0.0, 1.0, 0.0, 1.0, 0.0, 0.0, 0.0, 0.0, 0.0, 1.0, 0.0, 1.0, 0.0, 0.0, 0.0, 0.0, 0.0, 1.0, 0.0, 1.0, 0.0, 0.0, 0.0, 0.0, 0.0, 1.0, 0.0, 1.0, 0.0, 0.0, 0.0, 0.0, 0.0, 1.0, 0.0, 1.0, 0.0, 0.0, 0.0, 0.0, 0.0, 1.0, 0.0, 1.0, 0.0, 0.0, 0.0, 0.0, 0.0, 1.0, 0.0, 1.0, 0.0, 0.0, 0.0, 0.0, 0.0, 1.0, 0.0, 1.0, 0.0, 0.0, 0.0, 0.0, 0.0, 1.0, 0.0, 1.0, 0.0, 0.0, 0.0, 0.0, 0.0, 1.0, 0.0, 1.0, 0.0, 0.0, 0.0, 0.0, 0.0, 1.0, 0.0, 1.0, 0.0, 0.0, 0.0, 0.0, 0.0, 1.0, 0.0, 1.0, 0.0, 0.0, 0.0, 0.0, 0.0, 1.0, 0.0, 1.0, 0.0, 0.0, 0.0, 0.0, 0.0, 1.0, 0.0, 1.0, 0.0, 0.0, 0.0, 0.0, 0.0, 1.0, 0.0, 1.0, 0.0, 0.0, 0.0, 0.0, 0.0, 1.0, 0.0, 1.0, 0.0, 0.0, 0.0, 0.0, 0.0, 1.0, 0.0, 1.0, 0.0, 0.0, 0.0, 0.0, 0.0, 1.0, 0.0, 1.0, 0.0, 0.0, 0.0, 0.0, 0.0, 1.0, 0.0, 1.0, 0.0, 0.0, 0.0, 0.0, 0.0, 1.0, 0.0, 1.0, 0.0, 0.0, 0.0, 0.0, 0.0, 1.0, 0.0, 1.0, 0.0, 0.0, 0.0, 0.0, 0.0, 1.0, 0.0, 1.0, 0.0, 0.0, 0.0, 0.0, 0.0, 1.0, 0.0, 1.0, 0.0, 0.0, 0.0, 0.0, 0.0, 1.0, 0.0, 1.0, 0.0, 0.0, 0.0, 0.0, 0.0, 1.0, 0.0, 1.0, 0.0, 0.0, 0.0, 0.0, 0.0, 1.0, 0.0, 1.0, 0.0, 0.0, 0.0, 0.0, 0.0, 1.0, 0.0, 1.0, 0.0, 0.0, 0.0, 0.0, 0.0, 1.0, 0.0, 1.0, 0.0, 0.0, 0.0, 0.0, 0.0, 1.0, 0.0, 1.0, 0.0, 0.0, 0.0, 0.0, 0.0, 1.0, 0.0, 1.0, 0.0, 0.0, 0.0, 0.0, 0.0, 1.0, 0.0, 1.0, 0.0, 0.0, 0.0, 0.0, 0.0, 1.0, 0.0, 1.0, 0.0, 0.0, 0.0, 0.0, 0.0, 1.0, 0.0, 1.0, 0.0, 0.0, 0.0, 0.0, 0.0, 1.0, 0.0, 1.0, 0.0, 0.0, 0.0, 0.0, 0.0, 1.0, 0.0, 1.0, 0.0, 0.0, 0.0, 0.0, 0.0, 1.0, 0.0, 1.0, 0.0, 0.0, 0.0, 0.0, 0.0, 1.0, 0.0, 1.0, 0.0, 0.0, 0.0, 0.0, 0.0, 1.0, 0.0, 1.0, 0.0, 0.0, 0.0, 0.0, 0.0, 1.0, 0.0, 1.0, 0.0, 0.0, 0.0, 0.0, 0.0, 1.0, 0.0, 1.0, 0.0, 0.0, 0.0, 0.0, 0.0, 1.0, 0.0, 1.0, 0.0, 0.0, 0.0, 0.0, 0.0, 1.0, 0.0, 1.0, 0.0, 0.0, 0.0, 0.0, 0.0, 1.0, 0.0, 1.0, 0.0, 0.0, 0.0, 0.0, 0.0, 1.0, 0.0, 1.0, 0.0, 0.0, 0.0, 0.0, 0.0, 1.0, 0.0, 1.0, 0.0, 0.0, 0.0, 0.0, 0.0, 1.0, 0.0, 1.0, 0.0, 0.0, 0.0, 0.0, 0.0, 1.0, 0.0, 1.0, 0.0, 0.0, 0.0, 0.0, 0.0, 1.0, 0.0, 1.0, 0.0, 0.0, 0.0, 0.0, 0.0, 1.0, 0.0, 1.0, 0.0, 0.0, 0.0, 0.0, 0.0, 1.0, 0.0, 1.0, 0.0, 0.0, 0.0, 0.0, 0.0, 1.0, 0.0, 1.0, 0.0, 0.0, 0.0, 0.0, 0.0, 1.0, 0.0, 1.0, 0.0, 0.0, 0.0, 0.0, 0.0, 1.0, 0.0, 1.0, 0.0, 0.0, 0.0, 0.0, 0.0, 1.0, 0.0, 1.0, 0.0, 0.0, 0.0, 0.0, 0.0, 1.0, 0.0, 1.0, 0.0, 0.0, 0.0, 0.0, 0.0, 1.0, 0.0, 1.0, 0.0, 0.0, 0.0, 0.0, 0.0, 1.0, 0.0, 1.0, 0.0, 0.0, 0.0, 0.0, 0.0, 1.0, 0.0, 1.0, 0.0, 0.0, 0.0, 0.0, 0.0, 1.0, 0.0, 1.0, 0.0, 0.0, 0.0, 0.0, 0.0, 1.0, 0.0, 1.0, 0.0, 0.0, 0.0, 0.0, 0.0, 1.0, 0.0, 1.0, 0.0, 0.0, 0.0, 0.0, 0.0, 1.0, 0.0, 1.0, 0.0, 0.0, 0.0, 0.0, 0.0, 1.0, 0.0, 1.0, 0.0, 0.0, 0.0, 0.0, 0.0, 1.0, 0.0, 1.0, 0.0, 0.0, 0.0, 0.0, 0.0, 1.0, 0.0, 1.0, 0.0, 0.0, 0.0, 0.0, 0.0, 1.0, 0.0, 1.0, 0.0, 0.0, 0.0, 0.0, 0.0, 1.0, 0.0, 1.0, 0.0, 0.0, 0.0, 0.0, 0.0, 1.0, 0.0, 1.0, 0.0, 0.0, 0.0, 0.0, 0.0, 1.0, 0.0, 1.0, 0.0, 0.0, 0.0, 0.0, 0.0, 1.0, 0.0, 1.0, 0.0, 0.0, 0.0, 0.0, 0.0, 1.0, 0.0, 1.0, 0.0, 0.0, 0.0, 0.0, 0.0, 1.0, 0.0, 1.0, 0.0, 0.0, 0.0, 0.0, 0.0, 1.0, 0.0, 1.0, 0.0, 0.0, 0.0, 0.0, 0.0, 1.0, 0.0, 1.0, 0.0, 0.0, 0.0, 0.0, 0.0, 1.0, 0.0, 1.0, 0.0, 0.0, 0.0, 0.0, 0.0, 1.0, 0.0, 1.0, 0.0, 0.0, 0.0, 0.0, 0.0, 1.0, 0.0, 1.0, 0.0, 0.0, 0.0, 0.0, 0.0, 1.0, 0.0, 1.0, 0.0, 0.0, 0.0, 0.0, 0.0, 1.0, 0.0, 1.0, 0.0, 0.0, 0.0, 0.0, 0.0, 1.0, 0.0, 1.0, 0.0, 0.0, 0.0, 0.0, 0.0, 1.0, 0.0, 1.0, 0.0, 0.0, 0.0, 0.0, 0.0, 1.0, 0.0, 1.0, 0.0, 0.0, 0.0, 0.0, 0.0, 1.0, 0.0, 1.0, 0.0, 0.0, 0.0, 0.0, 0.0, 1.0, 0.0, 1.0, 0.0, 0.0, 0.0, 0.0, 0.0, 1.0, 0.0, 1.0, 0.0, 0.0, 0.0, 0.0, 0.0, 1.0, 0.0, 1.0, 0.0, 0.0, 0.0, 0.0, 0.0, 1.0, 0.0, 1.0, 0.0, 0.0, 0.0, 0.0, 0.0, 1.0, 0.0, 1.0, 0.0, 0.0, 0.0, 0.0, 0.0, 1.0, 0.0, 1.0, 0.0, 0.0, 0.0, 0.0, 0.0, 1.0, 0.0, 1.0, 0.0, 0.0, 0.0, 0.0, 0.0, 1.0, 0.0, 1.0, 0.0, 0.0, 0.0, 0.0, 0.0, 1.0, 0.0, 1.0, 0.0, 0.0, 0.0, 0.0, 0.0, 1.0, 0.0, 1.0, 0.0, 0.0, 0.0, 0.0, 0.0, 1.0, 0.0, 1.0, 0.0, 0.0, 0.0, 0.0, 0.0, 1.0, 0.0, 1.0, 0.0, 0.0, 0.0, 0.0, 0.0, 1.0, 0.0, 1.0, 0.0, 0.0, 0.0, 0.0, 0.0, 1.0, 0.0, 1.0, 0.0, 0.0, 1.0, 0.0, 0.0, 0.0, 0.0, 1.0, 1.0, 1.0, 0.0, 0.0, 0.0, 1.0, 0.0, 1.0, 0.0, 0.0, 0.0, 0.0, 0.0, 1.0, 0.0, 1.0, 0.0, 0.0, 0.0, 0.0, 0.0, 1.0, 0.0, 1.0, 0.0, 0.0, 0.0, 0.0, 0.0, 1.0, 0.0, 1.0, 0.0, 0.0, 0.0, 0.0, 0.0, 1.0, 0.0, 1.0, 0.0, 0.0, 0.0, 0.0, 0.0, 1.0, 0.0, 1.0, 0.0, 0.0, 0.0, 0.0, 0.0, 1.0, 0.0, 1.0, 0.0, 0.0, 0.0, 0.0, 0.0, 1.0, 0.0, 1.0, 0.0, 0.0, 0.0, 0.0, 0.0, 1.0, 0.0, 1.0, 0.0, 0.0, 0.0, 0.0, 0.0, 1.0, 0.0, 1.0, 0.0, 0.0, 0.0, 0.0, 0.0, 1.0, 0.0, 1.0, 0.0, 0.0, 0.0, 0.0, 0.0, 1.0, 0.0, 1.0, 0.0, 0.0, 0.0, 0.0, 0.0, 1.0, 0.0, 1.0, 0.0, 0.0, 0.0, 0.0, 0.0, 1.0, 0.0, 1.0, 0.0, 0.0, 0.0, 0.0, 0.0, 1.0, 0.0, 1.0, 0.0, 0.0, 0.0, 0.0, 0.0, 1.0, 0.0, 1.0, 0.0, 0.0, 0.0, 0.0, 0.0, 1.0, 0.0, 1.0, 0.0, 0.0, 0.0, 0.0, 0.0, 1.0, 0.0, 1.0, 0.0, 0.0, 0.0, 0.0, 0.0, 1.0, 0.0, 1.0, 0.0, 0.0, 0.0, 0.0, 0.0, 1.0, 0.0, 1.0, 0.0, 0.0, 0.0, 0.0, 0.0, 1.0, 0.0, 1.0, 0.0, 0.0, 0.0, 0.0, 0.0, 1.0, 0.0, 1.0, 0.0, 0.0, 0.0, 0.0, 0.0, 1.0, 0.0, 1.0, 0.0, 0.0, 0.5749, 1.0, 0.2303, 1.0, 0.0, 1.0, 1.0, 1.0, 0.772, 1.0, 0.5749, 1.0, 1.0, 1.0, 1.0, 1.0, 0.8454, 1.0, 0.772, 1.0, 1.0, 1.0, 1.0, 1.0, 0.8779, 1.0, 0.8454, 1.0, 1.0, 1.0, 1.0, 1.0, 0.9048, 1.0, 0.8779, 1.0, 1.0, 1.0, 1.0, 1.0, 0.9166, 1.0, 0.9048, 1.0, 1.0, 1.0, 1.0, 1.0, 0.9283, 1.0, 0.9166, 1.0, 1.0, 1.0, 1.0, 1.0, 0.9425, 1.0, 0.9283, 1.0, 1.0, 1.0, 1.0, 1.0, 0.9506, 1.0, 0.9425, 1.0, 1.0, 1.0, 1.0, 1.0, 0.9559, 1.0, 0.9506, 1.0, 1.0, 1.0, 1.0, 1.0, 0.9631, 1.0, 0.9559, 1.0, 1.0, 1.0, 1.0, 1.0, 0.9672, 1.0, 0.9631, 1.0, 1.0, 1.0, 1.0, 1.0, 0.9727, 1.0, 0.9672, 1.0, 1.0, 1.0, 1.0, 1.0, 0.9756, 1.0, 0.9727, 1.0, 1.0, 1.0, 1.0, 1.0, 0.9785, 1.0, 0.9756, 1.0, 1.0, 1.0, 1.0, 1.0, 0.9812, 1.0, 0.9785, 1.0, 1.0, 1.0, 1.0, 1.0, 0.9837, 1.0, 0.9812, 1.0, 1.0, 1.0, 1.0, 1.0, 0.9856, 1.0, 0.9837, 1.0, 1.0, 1.0, 1.0, 1.0, 0.9874, 1.0, 0.9856, 1.0, 1.0, 1.0, 1.0, 1.0, 0.9895, 1.0, 0.9874, 1.0, 1.0, 1.0, 1.0, 1.0, 0.9915, 1.0, 0.9895, 1.0, 1.0, 1.0, 1.0, 1.0, 0.9936, 1.0, 0.9915, 1.0, 1.0, 1.0, 1.0, 1.0, 0.9955, 1.0, 0.9936, 1.0, 1.0, 1.0, 1.0, 1.0, 0.997, 1.0, 0.9955, 1.0, 1.0, 1.0, 1.0, 1.0, 0.9981, 1.0, 0.997, 1.0, 1.0, 1.0, 1.0, 1.0, 0.999, 1.0, 0.9981, 1.0, 1.0, 1.0, 1.0, 1.0, 1.0, 1.0, 0.999, 1.0, 1.0, 1.0, 1.0, 1.0, 1.0, 1.0, 1.0, 1.0, 1.0, 1.0, 1.0, 1.0, 1.0, 1.0, 1.0, 1.0, 1.0, 1.0, 1.0, 1.0, 0.9996, 1.0, 1.0, 1.0, 1.0, 1.0, 1.0, 1.0, 0.9988, 1.0, 0.9996, 1.0, 1.0, 1.0, 1.0, 1.0, 0.9981, 1.0, 0.9988, 1.0, 1.0, 1.0, 1.0, 1.0, 0.9973, 1.0, 0.9981, 1.0, 1.0, 1.0, 1.0, 1.0, 0.9961, 1.0, 0.9973, 1.0, 1.0, 1.0, 1.0, 1.0, 0.9957, 1.0, 0.9961, 1.0, 1.0, 1.0, 1.0, 1.0, 0.9952, 1.0, 0.9957, 1.0, 1.0, 1.0, 1.0, 1.0, 0.9949, 1.0, 0.9952, 1.0, 1.0, 1.0, 1.0, 1.0, 0.9946, 1.0, 0.9949, 1.0, 1.0, 1.0, 1.0, 1.0, 0.9944, 1.0, 0.9946, 1.0, 1.0, 1.0, 1.0, 1.0, 0.9944, 1.0, 0.9944, 1.0, 1.0, 1.0, 1.0, 1.0, 0.9944, 1.0, 0.9944, 1.0, 1.0, 1.0, 1.0, 1.0, 0.9943, 1.0, 0.9944, 1.0, 1.0, 1.0, 1.0, 1.0, 0.9951, 1.0, 0.9943, 1.0, 1.0, 1.0, 1.0, 1.0, 0.9953, 1.0, 0.9951, 1.0, 1.0, 1.0, 1.0, 1.0, 0.9954, 1.0, 0.9953, 1.0, 1.0, 1.0, 1.0, 1.0, 0.996, 1.0, 0.9954, 1.0, 1.0, 1.0, 1.0, 1.0, 0.997, 1.0, 0.996, 1.0, 1.0, 1.0, 1.0, 1.0, 0.9973, 1.0, 0.997, 1.0, 1.0, 1.0, 1.0, 1.0, 0.9974, 1.0, 0.9973, 1.0, 1.0, 1.0, 1.0, 1.0, 0.9971, 1.0, 0.9974, 1.0, 1.0, 1.0, 1.0, 1.0, 0.997, 1.0, 0.9971, 1.0, 1.0, 1.0, 1.0, 1.0, 0.9966, 1.0, 0.997, 1.0, 1.0, 1.0, 1.0, 1.0, 0.9956, 1.0, 0.9966, 1.0, 1.0, 1.0, 1.0, 1.0, 0.9949, 1.0, 0.9956, 1.0, 1.0, 1.0, 1.0, 1.0, 0.9942, 1.0, 0.9949, 1.0, 1.0, 1.0, 1.0, 1.0, 0.9931, 1.0, 0.9942, 1.0, 1.0, 1.0, 1.0, 1.0, 0.9931, 1.0, 0.9931, 1.0, 1.0, 1.0, 1.0, 1.0, 0.9928, 1.0, 0.9931, 1.0, 1.0, 1.0, 1.0, 1.0, 0.9929, 1.0, 0.9928, 1.0, 1.0, 1.0, 1.0, 1.0, 0.9927, 1.0, 0.9929, 1.0, 1.0, 1.0, 1.0, 1.0, 0.9928, 1.0, 0.9927, 1.0, 1.0, 1.0, 1.0, 1.0, 0.9925, 1.0, 0.9928, 1.0, 1.0, 1.0, 1.0, 1.0, 0.9919, 1.0, 0.9925, 1.0, 1.0, 1.0, 1.0, 1.0, 0.9915, 1.0, 0.9919, 1.0, 1.0, 1.0, 1.0, 1.0, 0.991, 1.0, 0.9915, 1.0, 1.0, 1.0, 1.0, 1.0, 0.9911, 1.0, 0.991, 1.0, 1.0, 1.0, 1.0, 1.0, 0.9921, 1.0, 0.9911, 1.0, 1.0, 1.0, 1.0, 1.0, 0.9922, 1.0, 0.9921, 1.0, 1.0, 1.0, 1.0, 1.0, 0.9917, 1.0, 0.9922, 1.0, 1.0, 1.0, 1.0, 1.0, 0.9914, 1.0, 0.9917, 1.0, 1.0, 1.0, 1.0, 1.0, 0.9897, 1.0, 0.9914, 1.0, 1.0, 1.0, 1.0, 1.0, 0.9899, 1.0, 0.9897, 1.0, 1.0, 1.0, 1.0, 1.0, 0.9926, 1.0, 0.9899, 1.0, 1.0, 1.0, 1.0, 1.0, 0.9983, 1.0, 0.9926, 1.0, 1.0, 1.0, 1.0, 1.0, 0.9987, 1.0, 0.9983, 1.0, 1.0, 1.0, 1.0, 1.0, 0.9964, 1.0, 0.9987, 1.0, 1.0, 1.0, 1.0, 1.0, 0.9984, 1.0, 0.9964, 1.0, 1.0, 1.0, 1.0, 1.0, 0.9948, 1.0, 0.9984, 1.0, 1.0, 1.0, 1.0, 1.0, 0.9924, 1.0, 0.9948, 1.0, 1.0, 1.0, 1.0, 1.0, 0.9908, 1.0, 0.9924, 1.0, 1.0, 1.0, 1.0, 1.0, 0.9896, 1.0, 0.9908, 1.0, 1.0, 1.0, 1.0, 1.0, 0.9903, 1.0, 0.9896, 1.0, 1.0, 1.0, 1.0, 1.0, 0.9917, 1.0, 0.9903, 1.0, 1.0, 1.0, 1.0, 1.0, 0.9918, 1.0, 0.9917, 1.0, 1.0, 1.0, 1.0, 1.0, 0.9914, 1.0, 0.9918, 1.0, 1.0, 1.0, 1.0, 1.0, 0.9905, 1.0, 0.9914, 1.0, 1.0, 1.0, 1.0, 1.0, 0.9901, 1.0, 0.9905, 1.0, 1.0, 1.0, 1.0, 1.0, 0.9891, 1.0, 0.9901, 1.0, 1.0, 1.0, 1.0, 1.0, 0.9878, 1.0, 0.9891, 1.0, 1.0, 1.0, 1.0, 1.0, 0.9867, 1.0, 0.9878, 1.0, 1.0, 1.0, 1.0, 1.0, 0.9862, 1.0, 0.9867, 1.0, 1.0, 1.0, 1.0, 1.0, 0.9852, 1.0, 0.9862, 1.0, 1.0, 1.0, 1.0, 1.0, 0.9839, 1.0, 0.9852, 1.0, 1.0, 1.0, 1.0, 1.0, 0.9828, 1.0, 0.9839, 1.0, 1.0, 1.0, 1.0, 1.0, 0.9819, 1.0, 0.9828, 1.0, 1.0, 1.0, 1.0, 1.0, 0.9803, 1.0, 0.9819, 1.0, 1.0, 1.0, 1.0, 1.0, 0.9785, 1.0, 0.9803, 1.0, 1.0, 1.0, 1.0, 1.0, 0.9766, 1.0, 0.9785, 1.0, 1.0, 1.0, 1.0, 1.0, 0.9743, 1.0, 0.9766, 1.0, 1.0, 1.0, 1.0, 1.0, 0.9704, 1.0, 0.9743, 1.0, 1.0, 1.0, 1.0, 1.0, 0.9647, 1.0, 0.9704, 1.0, 1.0, 1.0, 1.0, 1.0, 0.9575, 1.0, 0.9647, 1.0, 1.0, 1.0, 1.0, 1.0, 0.961, 1.0, 0.9575, 1.0, 1.0, 1.0, 1.0, 1.0, 0.9572, 1.0, 0.961, 1.0, 1.0, 1.0, 1.0, 1.0, 0.9557, 1.0, 0.9572, 1.0, 1.0, 1.0, 1.0, 1.0, 0.9377, 1.0, 0.9476, 1.0, 1.0, 1.0, 1.0, 1.0, 0.9476, 1.0, 0.9525, 1.0, 1.0, 1.0, 1.0, 1.0, 0.9525, 1.0, 0.9557, 1.0, 1.0, 1.0, 1.0, 1.0, 0.9318, 1.0, 0.9377, 1.0, 1.0, 1.0, 1.0, 1.0, 0.9498, 1.0, 0.9318, 1.0, 1.0, 1.0, 1.0, 1.0, 0.9498, 1.0, 0.9498, 1.0, 1.0, 1.0, 1.0, 1.0, 0.9502, 1.0, 0.9498, 1.0, 1.0, 1.0, 1.0, 1.0, 0.9497, 1.0, 0.9502, 1.0, 1.0, 1.0, 1.0, 1.0, 0.9426, 1.0, 0.9497, 1.0, 1.0, 1.0, 1.0, 1.0, 0.6715, 1.0, 0.8193, 1.0, 1.0, 1.0, 1.0, 1.0, 0.8193, 1.0, 0.8799, 1.0, 1.0, 1.0, 1.0, 1.0, 0.8799, 1.0, 0.9065, 1.0, 1.0, 1.0, 1.0, 1.0, 0.9065, 1.0, 0.9206, 1.0, 1.0, 1.0, 1.0, 1.0, 0.9206, 1.0, 0.9296, 1.0, 1.0, 1.0, 1.0, 1.0, 0.9296, 1.0, 0.9364, 1.0, 1.0, 1.0, 1.0, 1.0, 0.9364, 1.0, 0.9426, 1.0, 1.0, 1.0, 1.0, 1.0, 0.2303, 1.0, 0.05005, 1.0, 0.0, 1.0, 0.0, 1.0, 0.05005, 1.0, 0.005021, 1.0, 0.0, 1.0, 0.0, 1.0, 0.005021, 1.0, -0.003334, 1.0, 0.0, 1.0, 0.0, 1.0, -0.003334, 1.0, -0.005787, 1.0, 0.0, 1.0, 0.0, 1.0, -0.005787, 1.0, -0.00642, 1.0, 0.0, 1.0, 0.0, 1.0, -0.00642, 1.0, -0.006482, 1.0, 0.0, 1.0, 0.0, 1.0, -0.006482, 1.0, -0.006375, 1.0, 0.0, 1.0, 0.0, 1.0, -0.006375, 1.0, -0.006202, 1.0, 0.0, 1.0, 0.0, 1.0, -0.006202, 1.0, -0.005872, 1.0, 0.0, 1.0, 0.0, 1.0, -0.005872, 1.0, -0.005617, 1.0, 0.0, 1.0, 0.0, 1.0, -0.005617, 1.0, -0.005325, 1.0, 0.0, 1.0, 0.0, 1.0, -0.005325, 1.0, -0.005054, 1.0, 0.0, 1.0, 0.0, 1.0, -0.005054, 1.0, -0.004832, 1.0, 0.0, 1.0, 0.0, 1.0, -0.004832, 1.0, -0.004665, 1.0, 0.0, 1.0, 0.0, 1.0, -0.004665, 1.0, -0.004532, 1.0, 0.0, 1.0, 0.0, 1.0, -0.004532, 1.0, -0.004387, 1.0, 0.0, 1.0, 0.0, 1.0, -0.004387, 1.0, -0.004457, 1.0, 0.0, 1.0, 0.0, 1.0, -0.004457, 1.0, -0.00457, 1.0, 0.0, 1.0, 0.0, 1.0, -0.00457, 1.0, -0.004595, 1.0, 0.0, 1.0, 0.0, 1.0, -0.004595, 1.0, -0.004681, 1.0, 0.0, 1.0, 0.0, 1.0, -0.004681, 1.0, -0.004831, 1.0, 0.0, 1.0, 0.0, 1.0, -0.004831, 1.0, -0.005002, 1.0, 0.0, 1.0, 0.0, 1.0, -0.005002, 1.0, -0.005153, 1.0, 0.0, 1.0, 0.0, 1.0, -0.005153, 1.0, -0.005313, 1.0, 0.0, 1.0, 0.0, 1.0, -0.005313, 1.0, -0.005606, 1.0, 0.0, 1.0, 0.0, 1.0, -0.005606, 1.0, -0.005935, 1.0, 0.0, 1.0, 0.0, 1.0, -0.005935, 1.0, -0.005751, 1.0, 0.0, 1.0, 0.0, 1.0, -0.005751, 1.0, -0.004886, 1.0, 0.0, 1.0, 0.0, 1.0, -0.004886, 1.0, -0.004141, 1.0, 0.0, 1.0, 0.0, 1.0, -0.004141, 1.0, -0.00378, 1.0, 0.0, 1.0, 0.0, 1.0, -0.00378, 1.0, -0.00507, 1.0, 0.0, 1.0, 0.0, 1.0, -0.00507, 1.0, -0.007658, 1.0, 0.0, 1.0, 0.0, 1.0, -0.007658, 1.0, -0.01014, 1.0, 0.0, 1.0, 0.0, 1.0, -0.01014, 1.0, -0.01235, 1.0, 0.0, 1.0, 0.0, 1.0, -0.01235, 1.0, -0.0145, 1.0, 0.0, 1.0, 0.0, 1.0, -0.0145, 1.0, -0.0172, 1.0, 0.0, 1.0, 0.0, 1.0, -0.0172, 1.0, -0.02059, 1.0, 0.0, 1.0, 0.0, 1.0, -0.02059, 1.0, -0.0226, 1.0, 0.0, 1.0, 0.0, 1.0, -0.0226, 1.0, -0.02588, 1.0, 0.0, 1.0, 0.0, 1.0, -0.02588, 1.0, -0.02928, 1.0, 0.0, 1.0, 0.0, 1.0, -0.02928, 1.0, -0.0318, 1.0, 0.0, 1.0, 0.0, 1.0, -0.0318, 1.0, -0.03361, 1.0, 0.0, 1.0, 0.0, 1.0, -0.03361, 1.0, -0.03641, 1.0, 0.0, 1.0, 0.0, 1.0, -0.03641, 1.0, -0.03863, 1.0, 0.0, 1.0, 0.0, 1.0, -0.03863, 1.0, -0.04061, 1.0, 0.0, 1.0, 0.0, 1.0, -0.04061, 1.0, -0.04158, 1.0, 0.0, 1.0, 0.0, 1.0, -0.04158, 1.0, -0.04257, 1.0, 0.0, 1.0, 0.0, 1.0, -0.04257, 1.0, -0.04445, 1.0, 0.0, 1.0, 0.0, 1.0, -0.04445, 1.0, -0.04501, 1.0, 0.0, 1.0, 0.0, 1.0, -0.04501, 1.0, -0.0446, 1.0, 0.0, 1.0, 0.0, 1.0, -0.0446, 1.0, -0.04146, 1.0, 0.0, 1.0, 0.0, 1.0, -0.04146, 1.0, -0.03745, 1.0, 0.0, 1.0, 0.0, 1.0, -0.03745, 1.0, -0.0265, 1.0, 0.0, 1.0, 0.0, 1.0, -0.0265, 1.0, -0.0009236, 1.0, 0.0, 1.0, 0.0, 1.0, -0.0009236, 1.0, -0.0363, 1.0, 0.0, 1.0, 0.0, 1.0, -0.0363, 1.0, 0.003072, 1.0, 0.0, 1.0, 0.0, 1.0, 0.003072, 1.0, -0.03074, 1.0, 0.0, 1.0, 0.0, 1.0, -0.03074, 1.0, -0.03572, 1.0, 0.0, 1.0, 0.0, 1.0, -0.03572, 1.0, -0.03484, 1.0, 0.0, 1.0, 0.0, 1.0, -0.03484, 1.0, -0.03119, 1.0, 0.0, 1.0, 0.0, 1.0, -0.03119, 1.0, -0.02744, 1.0, 0.0, 1.0, 0.0, 1.0, -0.02744, 1.0, -0.0247, 1.0, 0.0, 1.0, 0.0, 1.0, -0.0247, 1.0, -0.02272, 1.0, 0.0, 1.0, 0.0, 1.0, -0.02272, 1.0, -0.02071, 1.0, 0.0, 1.0, 0.0, 1.0, -0.02071, 1.0, -0.01938, 1.0, 0.0, 1.0, 0.0, 1.0, -0.01938, 1.0, -0.01529, 1.0, 0.0, 1.0, 0.0, 1.0, -0.01529, 1.0, -0.008456, 1.0, 0.0, 1.0, 0.0, 1.0, -0.008456, 1.0, -0.01219, 1.0, 0.0, 1.0, 0.0, 1.0, -0.01219, 1.0, -0.00692, 1.0, 0.0, 1.0, 0.0, 1.0, -0.00692, 1.0, -0.01316, 1.0, 0.0, 1.0, 0.0, 1.0, -0.01316, 1.0, -0.01691, 1.0, 0.0, 1.0, 0.0, 1.0, -0.01691, 1.0, -0.01894, 1.0, 0.0, 1.0, 0.0, 1.0, -0.01894, 1.0, -0.01926, 1.0, 0.0, 1.0, 0.0, 1.0, -0.01926, 1.0, -0.01937, 1.0, 0.0, 1.0, 0.0, 1.0, -0.01937, 1.0, -0.01932, 1.0, 0.0, 1.0, 0.0, 1.0, -0.01932, 1.0, -0.01913, 1.0, 0.0, 1.0, 0.0, 1.0, -0.01913, 1.0, -0.01883, 1.0, 0.0, 1.0, 0.0, 1.0, -0.01883, 1.0, -0.01841, 1.0, 0.0, 1.0, 0.0, 1.0, -0.01841, 1.0, -0.01788, 1.0, 0.0, 1.0, 0.0, 1.0, -0.01788, 1.0, -0.01723, 1.0, 0.0, 1.0, 0.0, 1.0, -0.01723, 1.0, -0.01646, 1.0, 0.0, 1.0, 0.0, 1.0, -0.01646, 1.0, -0.01555, 1.0, 0.0, 1.0, 0.0, 1.0, -0.01555, 1.0, -0.01446, 1.0, 0.0, 1.0, 0.0, 1.0, -0.01446, 1.0, -0.0134, 1.0, 0.0, 1.0, 0.0, 1.0, -0.0134, 1.0, -0.01201, 1.0, 0.0, 1.0, 0.0, 1.0, -0.01201, 1.0, -0.01008, 1.0, 0.0, 1.0, 0.0, 1.0, -0.01008, 1.0, -0.007275, 1.0, 0.0, 1.0, 0.0, 1.0, -0.007275, 1.0, -0.004053, 1.0, 0.0, 1.0, 0.0, 1.0, -0.004053, 1.0, -0.004041, 1.0, 0.0, 1.0, 0.0, 1.0, -0.004041, 1.0, -0.004741, 1.0, 0.0, 1.0, 0.0, 1.0, -0.004741, 1.0, -0.005324, 1.0, 0.0, 1.0, 0.0, 1.0, -0.005324, 1.0, -0.005056, 1.0, 0.0, 1.0, 0.0, 1.0, -0.005056, 1.0, -0.00466, 1.0, 0.0, 1.0, 0.0, 1.0, -0.00466, 1.0, -0.003453, 1.0, 0.0, 1.0, 0.0, 1.0, -0.003453, 1.0, -0.004224, 1.0, 0.0, 1.0, 0.0, 1.0, -0.004224, 1.0, -0.00448, 1.0, 0.0, 1.0, 0.0, 1.0, -0.003075, 1.0, -0.002201, 1.0, 0.0, 1.0, 0.0, 1.0, -0.00448, 1.0, -0.004847, 1.0, 0.0, 1.0, 0.0, 1.0, -0.004847, 1.0, -0.004777, 1.0, 0.0, 1.0, 0.0, 1.0, -0.004777, 1.0, -0.004596, 1.0, 0.0, 1.0, 0.0, 1.0, -0.004596, 1.0, -0.004371, 1.0, 0.0, 1.0, 0.0, 1.0, -0.004371, 1.0, -0.004126, 1.0, 0.0, 1.0, 0.0, 1.0, -0.004126, 1.0, -0.003862, 1.0, 0.0, 1.0, 0.0, 1.0, -0.003862, 1.0, -0.003547, 1.0, 0.0, 1.0, 0.0, 1.0, -0.003547, 1.0, -0.003075, 1.0, 0.0, 1.0, 0.0, 1.0, -0.002201, 1.0, -0.001868, 1.0, 0.0, 1.0, 0.0, 1.0, -0.001868, 1.0, -0.002134, 1.0, 0.0, 1.0, 0.0, 1.0, -0.002134, 1.0, -0.002136, 1.0, 0.0, 1.0, 0.0, 1.0, -0.002136, 1.0, -0.002865, 1.0, 0.0, 1.0, 0.0, 1.0, -0.002097, 1.0, 0.003401, 1.0, 0.0, 1.0, 0.0, 1.0, -0.002865, 1.0, -0.003195, 1.0, 0.0, 1.0, 0.0, 1.0, -0.003195, 1.0, -0.003416, 1.0, 0.0, 1.0, 0.0, 1.0, -0.003416, 1.0, -0.00362, 1.0, 0.0, 1.0, 0.0, 1.0, -0.00362, 1.0, -0.003837, 1.0, 0.0, 1.0, 0.0, 1.0, -0.003837, 1.0, -0.004065, 1.0, 0.0, 1.0, 0.0, 1.0, -0.004065, 1.0, -0.004299, 1.0, 0.0, 1.0, 0.0, 1.0, -0.004299, 1.0, -0.004542, 1.0, 0.0, 1.0, 0.0, 1.0, -0.004542, 1.0, -0.004777, 1.0, 0.0, 1.0, 0.0, 1.0, -0.004777, 1.0, -0.004989, 1.0, 0.0, 1.0, 0.0, 1.0, -0.004989, 1.0, -0.005162, 1.0, 0.0, 1.0, 0.0, 1.0, -0.005162, 1.0, -0.005205, 1.0, 0.0, 1.0, 0.0, 1.0, -0.005205, 1.0, -0.004964, 1.0, 0.0, 1.0, 0.0, 1.0, -0.004964, 1.0, -0.004132, 1.0, 0.0, 1.0, 0.0, 1.0, -0.004132, 1.0, -0.002097, 1.0, 0.0, 1.0, 0.0, 1.0, 0.05919, 1.0, 0.06004, 1.0, 0.0, 1.0, 0.0, 1.0, 0.003401, 1.0, 0.0145, 1.0, 0.0, 1.0, 0.0, 1.0, 0.0145, 1.0, 0.02814, 1.0, 0.0, 1.0, 0.0, 1.0, 0.02814, 1.0, 0.04308, 1.0, 0.0, 1.0, 0.0, 1.0, 0.04308, 1.0, 0.0559, 1.0, 0.0, 1.0, 0.0, 1.0, 0.0559, 1.0, 0.06422, 1.0, 0.0, 1.0, 0.0, 1.0, 0.06422, 1.0, 0.06836, 1.0, 0.0, 1.0, 0.0, 1.0, 0.06836, 1.0, 0.06961, 1.0, 0.0, 1.0, 0.0, 1.0, 0.06961, 1.0, 0.06917, 1.0, 0.0, 1.0, 0.0, 1.0, 0.06917, 1.0, 0.06788, 1.0, 0.0, 1.0, 0.0, 1.0, 0.06788, 1.0, 0.06626, 1.0, 0.0, 1.0, 0.0, 1.0, 0.06626, 1.0, 0.06459, 1.0, 0.0, 1.0, 0.0, 1.0, 0.06459, 1.0, 0.06301, 1.0, 0.0, 1.0, 0.0, 1.0, 0.06301, 1.0, 0.06161, 1.0, 0.0, 1.0, 0.0, 1.0, 0.06161, 1.0, 0.06045, 1.0, 0.0, 1.0, 0.0, 1.0, 0.06045, 1.0, 0.05958, 1.0, 0.0, 1.0, 0.0, 1.0, 0.05958, 1.0, 0.05919, 1.0, 0.0, 1.0, 0.0, 1.0, 0.05844, 1.0, 0.05804, 1.0, 0.0, 1.0, 0.0, 1.0, 0.05804, 1.0, 0.05615, 1.0, 0.0, 1.0, 0.0, 1.0, 0.01554, 1.0, 0.0119, 1.0, 0.0, 1.0, 0.0, 1.0, 0.0119, 1.0, 0.009358, 1.0, 0.0, 1.0, 0.0, 1.0, 0.001171, 1.0, -0.001334, 1.0, 0.0, 1.0, 0.0, 1.0, -0.001334, 1.0, -0.0007503, 1.0, 0.0, 1.0, 0.0, 1.0, -0.0007503, 1.0, 0.000792, 1.0, 0.0, 1.0, 0.0, 1.0, 0.000792, 1.0, -0.004746, 1.0, 0.0, 1.0, 0.0, 1.0, 2.174e-05, 1.0, 0.002335, 1.0, 0.0, 1.0, 0.0, 1.0, 0.002335, 1.0, 0.005544, 1.0, 0.0, 1.0, 0.0, 1.0, 0.005544, 1.0, 0.008318, 1.0, 0.0, 1.0, 0.0, 1.0, 0.009829, 1.0, 0.006222, 1.0, 0.0, 1.0, 0.0, 1.0, 0.006222, 1.0, 0.004888, 1.0, 0.0, 1.0, 0.0, 1.0, 0.004888, 1.0, 0.003435, 1.0, 0.0, 1.0, 0.0, 1.0, 0.003435, 1.0, -0.001159, 1.0, 0.0, 1.0, 0.0, 1.0, -0.001159, 1.0, 0.05579, 1.0, 0.0, 1.0, 0.0, 1.0, 0.05579, 1.0, 0.2838, 1.0, 0.0, 1.0, 0.0, 1.0, 0.2838, 1.0, 0.6715, 1.0, 1.0, 1.0, 0.0, 1.0, 0.008318, 1.0, 0.009329, 1.0, 0.0, 1.0, 0.0, 1.0, 0.009329, 1.0, 0.009994, 1.0, 0.0, 1.0, 0.0, 1.0, 0.009994, 1.0, 0.01045, 1.0, 0.0, 1.0, 0.0, 1.0, 0.01045, 1.0, 0.01056, 1.0, 0.0, 1.0, 0.0, 1.0, 0.01056, 1.0, 0.009829, 1.0, 0.0, 1.0, 0.0, 1.0, 0.05615, 1.0, 0.05429, 1.0, 0.0, 1.0, 0.0, 1.0, 0.05429, 1.0, 0.05284, 1.0, 0.0, 1.0, 0.0, 1.0, 0.05284, 1.0, 0.05129, 1.0, 0.0, 1.0, 0.0, 1.0, 0.05129, 1.0, 0.04943, 1.0, 0.0, 1.0, 0.0, 1.0, 0.04943, 1.0, 0.04716, 1.0, 0.0, 1.0, 0.0, 1.0, 0.04716, 1.0, 0.04439, 1.0, 0.0, 1.0, 0.0, 1.0, 0.04439, 1.0, 0.04108, 1.0, 0.0, 1.0, 0.0, 1.0, 0.04108, 1.0, 0.03727, 1.0, 0.0, 1.0, 0.0, 1.0, 0.03727, 1.0, 0.03305, 1.0, 0.0, 1.0, 0.0, 1.0, 0.03305, 1.0, 0.02858, 1.0, 0.0, 1.0, 0.0, 1.0, 0.02858, 1.0, 0.02405, 1.0, 0.0, 1.0, 0.0, 1.0, 0.02405, 1.0, 0.01966, 1.0, 0.0, 1.0, 0.0, 1.0, 0.01966, 1.0, 0.01554, 1.0, 0.0, 1.0, 0.0, 1.0, 0.009358, 1.0, 0.006979, 1.0, 0.0, 1.0, 0.0, 1.0, 0.006979, 1.0, 0.004319, 1.0, 0.0, 1.0, 0.0, 1.0, 0.004319, 1.0, 0.001171, 1.0, 0.0, 1.0, 0.0, 1.0, -0.004746, 1.0, -0.002458, 1.0, 0.0, 1.0, 0.0, 1.0, -0.002458, 1.0, 2.174e-05, 1.0, 0.0, 1.0, 0.0, 1.0, 0.5749, 1.0, 0.772, 1.0, 0.8454, 1.0, 0.8779, 1.0, 0.9048, 1.0, 0.9166, 1.0, 0.9283, 1.0, 0.9425, 1.0, 0.9506, 1.0, 0.9559, 1.0, 0.9631, 1.0, 0.9672, 1.0, 0.9727, 1.0, 0.9756, 1.0, 0.9785, 1.0, 0.9812, 1.0, 0.9837, 1.0, 0.9856, 1.0, 0.9874, 1.0, 0.9895, 1.0, 0.9915, 1.0, 0.9936, 1.0, 0.9955, 1.0, 0.997, 1.0, 0.9981, 1.0, 0.999, 1.0, 1.0, 1.0, 1.0, 1.0, 1.0, 1.0, 0.9996, 1.0, 0.9988, 1.0, 0.9981, 1.0, 0.9973, 1.0, 0.9961, 1.0, 0.9957, 1.0, 0.9952, 1.0, 0.9949, 1.0, 0.9946, 1.0, 0.9944, 1.0, 0.9944, 1.0, 0.9944, 1.0, 0.9943, 1.0, 0.9951, 1.0, 0.9953, 1.0, 0.9954, 1.0, 0.996, 1.0, 0.997, 1.0, 0.9973, 1.0, 0.9974, 1.0, 0.9971, 1.0, 0.997, 1.0, 0.9966, 1.0, 0.9956, 1.0, 0.9949, 1.0, 0.9942, 1.0, 0.9931, 1.0, 0.9931, 1.0, 0.9928, 1.0, 0.9929, 1.0, 0.9927, 1.0, 0.9928, 1.0, 0.9925, 1.0, 0.9919, 1.0, 0.9915, 1.0, 0.991, 1.0, 0.9911, 1.0, 0.9921, 1.0, 0.9922, 1.0, 0.9917, 1.0, 0.9914, 1.0, 0.9897, 1.0, 0.9899, 1.0, 0.9926, 1.0, 0.9983, 1.0, 0.9987, 1.0, 0.9964, 1.0, 0.9984, 1.0, 0.9948, 1.0, 0.9924, 1.0, 0.9908, 1.0, 0.9896, 1.0, 0.9903, 1.0, 0.9917, 1.0, 0.9918, 1.0, 0.9914, 1.0, 0.9905, 1.0, 0.9901, 1.0, 0.9891, 1.0, 0.9878, 1.0, 0.9867, 1.0, 0.9862, 1.0, 0.9852, 1.0, 0.9839, 1.0, 0.9828, 1.0, 0.9819, 1.0, 0.9803, 1.0, 0.9785, 1.0, 0.9766, 1.0, 0.9743, 1.0, 0.9704, 1.0, 0.9647, 1.0, 0.9575, 1.0, 0.961, 1.0, 0.9572, 1.0, 0.9557, 1.0, 0.9525, 1.0, 0.9476, 1.0, 0.9377, 1.0, 0.9318, 1.0, 0.9498, 1.0, 0.9498, 1.0, 0.9502, 1.0, 0.9497, 1.0, 0.9426, 1.0, 0.9364, 1.0, 0.9296, 1.0, 0.9206, 1.0, 0.9065, 1.0, 0.8799, 1.0, 0.8193, 1.0, 0.6715, 1.0, 0.2838, 1.0, 0.05579, 1.0, -0.001159, 1.0, 0.003435, 1.0, 0.004888, 1.0, 0.006222, 1.0, 0.009829, 1.0, 0.01056, 1.0, 0.01045, 1.0, 0.009994, 1.0, 0.009329, 1.0, 0.008318, 1.0, 0.005544, 1.0, 0.002335, 1.0, 2.174e-05, 1.0, -0.002458, 1.0, -0.004746, 1.0, 0.000792, 1.0, -0.0007503, 1.0, -0.001334, 1.0, 0.001171, 1.0, 0.004319, 1.0, 0.006979, 1.0, 0.009358, 1.0, 0.0119, 1.0, 0.01554, 1.0, 0.01966, 1.0, 0.02405, 1.0, 0.02858, 1.0, 0.03305, 1.0, 0.03727, 1.0, 0.04108, 1.0, 0.04439, 1.0, 0.04716, 1.0, 0.04943, 1.0, 0.05129, 1.0, 0.05284, 1.0, 0.05429, 1.0, 0.05615, 1.0, 0.05804, 1.0, 0.05844, 1.0, 0.05884, 1.0, 0.05924, 1.0, 0.05964, 1.0, 0.06004, 1.0, 0.05919, 1.0, 0.05958, 1.0, 0.06045, 1.0, 0.06161, 1.0, 0.06301, 1.0, 0.06459, 1.0, 0.06626, 1.0, 0.06788, 1.0, 0.06917, 1.0, 0.06961, 1.0, 0.06836, 1.0, 0.06422, 1.0, 0.0559, 1.0, 0.04308, 1.0, 0.02814, 1.0, 0.0145, 1.0, 0.003401, 1.0, -0.002097, 1.0, -0.004132, 1.0, -0.004964, 1.0, -0.005205, 1.0, -0.005162, 1.0, -0.004989, 1.0, -0.004777, 1.0, -0.004542, 1.0, -0.004299, 1.0, -0.004065, 1.0, -0.003837, 1.0, -0.00362, 1.0, -0.003416, 1.0, -0.003195, 1.0, -0.002865, 1.0, -0.002136, 1.0, -0.002134, 1.0, -0.001868, 1.0, -0.002201, 1.0, -0.003075, 1.0, -0.003547, 1.0, -0.003862, 1.0, -0.004126, 1.0, -0.004371, 1.0, -0.004596, 1.0, -0.004777, 1.0, -0.004847, 1.0, -0.00448, 1.0, -0.004224, 1.0, -0.003453, 1.0, -0.00466, 1.0, -0.005056, 1.0, -0.005324, 1.0, -0.004741, 1.0, -0.004041, 1.0, -0.004053, 1.0, -0.007275, 1.0, -0.01008, 1.0, -0.01201, 1.0, -0.0134, 1.0, -0.01446, 1.0, -0.01555, 1.0, -0.01646, 1.0, -0.01723, 1.0, -0.01788, 1.0, -0.01841, 1.0, -0.01883, 1.0, -0.01913, 1.0, -0.01932, 1.0, -0.01937, 1.0, -0.01926, 1.0, -0.01894, 1.0, -0.01691, 1.0, -0.01316, 1.0, -0.00692, 1.0, -0.01219, 1.0, -0.008456, 1.0, -0.01529, 1.0, -0.01938, 1.0, -0.02071, 1.0, -0.02272, 1.0, -0.0247, 1.0, -0.02744, 1.0, -0.03119, 1.0, -0.03484, 1.0, -0.03572, 1.0, -0.03074, 1.0, 0.003072, 1.0, -0.0363, 1.0, -0.0009236, 1.0, -0.0265, 1.0, -0.03745, 1.0, -0.04146, 1.0, -0.0446, 1.0, -0.04501, 1.0, -0.04445, 1.0, -0.04257, 1.0, -0.04158, 1.0, -0.04061, 1.0, -0.03863, 1.0, -0.03641, 1.0, -0.03361, 1.0, -0.0318, 1.0, -0.02928, 1.0, -0.02588, 1.0, -0.0226, 1.0, -0.02059, 1.0, -0.0172, 1.0, -0.0145, 1.0, -0.01235, 1.0, -0.01014, 1.0, -0.007658, 1.0, -0.00507, 1.0, -0.00378, 1.0, -0.004141, 1.0, -0.004886, 1.0, -0.005751, 1.0, -0.005935, 1.0, -0.005606, 1.0, -0.005313, 1.0, -0.005153, 1.0, -0.005002, 1.0, -0.004831, 1.0, -0.004681, 1.0, -0.004595, 1.0, -0.00457, 1.0, -0.004457, 1.0, -0.004387, 1.0, -0.004532, 1.0, -0.004665, 1.0, -0.004832, 1.0, -0.005054, 1.0, -0.005325, 1.0, -0.005617, 1.0, -0.005872, 1.0, -0.006202, 1.0, -0.006375, 1.0, -0.006482, 1.0, -0.00642, 1.0, -0.005787, 1.0, -0.003334, 1.0, 0.005021, 1.0, 0.05005, 1.0, 0.2303, 1.0, 0.06004, 1.0, 0.05964, 1.0, 0.0, 1.0, 0.0, 1.0, 0.05964, 1.0, 0.05924, 1.0, 0.0, 1.0, 0.0, 1.0, 0.05924, 1.0, 0.05884, 1.0, 0.0, 1.0, 0.0, 1.0, 0.05884, 1.0, 0.05844, 1.0, 0.0, 1.0, 0.0, 1.0, 0.0, 0.0, 0.0, 1.0, 0.0, 1.0, 0.0, 0.0, 0.0, 0.0, 0.0, 1.0, 0.0, 1.0, 0.0, 0.0, 0.0, 0.0, 0.0, 1.0, 0.0, 1.0, 0.0, 0.0, 0.0, 0.0, 0.0, 1.0, 0.0, 1.0, 0.0, 0.0])
me_plane_001.update()

# ---- objects
ob_light = bpy.data.objects.new('Light', light_light)
ob_camera = bpy.data.objects.new('Camera', cam_camera)
ob_reference = bpy.data.objects.new('Reference', None)
ob_ground_col = bpy.data.objects.new('Ground-col', me_plane_001)

# ---- transforms, parenting, visibility, modifiers, constraints
ob_light.location = (4.076, 1.005, 5.904)
ob_light.rotation_euler = (0.6503, 0.05522, 1.866)
ob_light.lock_rotations_4d = False
ob_light.empty_display_type = 'ARROWS'
ob_light.color = (0.0, 0.0, 0.0, 0.0)
ob_light.lineart.crease_threshold = 0.0
ob_camera.location = (7.359, -6.926, 4.958)
ob_camera.rotation_euler = (1.109, 0.0, 0.8149)
ob_camera.lock_rotations_4d = False
ob_camera.empty_display_type = 'ARROWS'
ob_camera.color = (0.0, 0.0, 0.0, 0.0)
ob_camera.display_type = 'WIRE'
ob_camera.lineart.crease_threshold = 0.0
ob_reference.location = (-5.294, -3.722, 0.0)
ob_reference.rotation_euler = (0.0, -0.0, 3.142)
ob_reference.scale = (-236.3, -236.3, -236.3)
ob_reference.empty_display_type = 'IMAGE'
ob_reference.empty_display_size = 5.0
ob_reference.hide_select = True
ob_ground_col.location = (0.0, 0.0, 0.0)

# ---- collection membership
col_collection.objects.link(ob_light)
col_collection.objects.link(ob_camera)
col_collection.objects.link(ob_reference)
col_ground.objects.link(ob_ground_col)

# ---- scene / render settings (as saved in the file)
scene.camera = ob_camera
scene.frame_start = 1; scene.frame_end = 250; scene.frame_set(1)
scene.render.engine = 'BLENDER_EEVEE_NEXT'
scene.render.bake_bias = 0.0
scene.render.bake_samples = 0
scene.cycles.sampling_pattern = 'TABULATED_SOBOL'
scene.eevee.use_volume_custom_range = False
bpy.context.view_layer.update()
